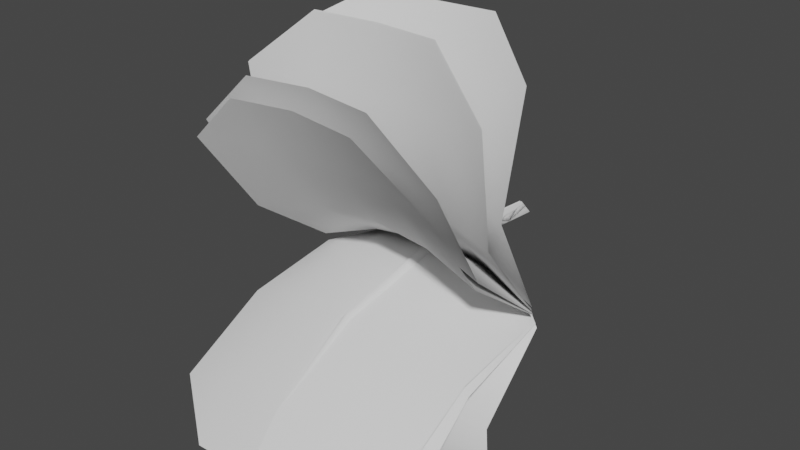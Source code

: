 # Source: FE_flatleaf_01_01-01.blend  (saved by Blender 3.0.42; exported with 4.5.12 LTS)
import bpy
from mathutils import Matrix  # noqa: F401  (used for matrix-valued properties, if any)

bpy.ops.wm.read_factory_settings(use_empty=True)
scene = bpy.context.scene
scene.name = 'Scene'

# ---- collections
col_collection_1 = bpy.data.collections.new('Collection 1'); scene.collection.children.link(col_collection_1)

# ---- materials (node trees are filled in below, after node groups)
mat_material_001 = bpy.data.materials.new('Material.001')
mat_material_001.use_transparent_shadow = False

# ---- material node trees
mat_material_001.use_nodes = True; mat_material_001.node_tree.nodes.clear()
_N = mat_material_001.node_tree.nodes; _L = mat_material_001.node_tree.links
n0 = _N.new('ShaderNodeBsdfPrincipled'); n0.name = 'Principled BSDF'; n0.location = (10, 300)
n0.distribution = 'GGX'
n0.subsurface_method = 'RANDOM_WALK_SKIN'
n0.inputs[3].default_value = 1.45
n0.inputs[27].default_value = (0.0, 0.0, 0.0, 1.0)
n0.inputs[28].default_value = 1.0
n1 = _N.new('ShaderNodeOutputMaterial'); n1.name = 'Material Output'; n1.location = (300, 300)
_L.new(n0.outputs[0], n1.inputs[0])
n1.is_active_output = True

# ---- world
world_world = bpy.data.worlds.new('World'); scene.world = world_world
world_world.use_nodes = True; world_world.node_tree.nodes.clear()
_N = world_world.node_tree.nodes; _L = world_world.node_tree.links
n0 = _N.new('ShaderNodeOutputWorld'); n0.name = 'World Output'; n0.location = (300, 300)
n1 = _N.new('ShaderNodeBackground'); n1.name = 'Background'; n1.location = (10, 300)
n1.inputs[0].default_value = (0.05088, 0.05088, 0.05088, 1.0)
_L.new(n1.outputs[0], n0.inputs[0])
n0.is_active_output = True
world_world.color = (0.05088, 0.05088, 0.05088)
world_world.use_sun_shadow = False
world_world.sun_shadow_jitter_overblur = 0.0

# ---- meshes
me_fe_starter3_sp1_gmdl_001 = bpy.data.meshes.new('FE_starter3_Sp1.gmdl.001')
me_fe_starter3_sp1_gmdl_001.from_pydata([(-0.4018, -0.6086, 0.05134), (-0.4016, -0.9455, -0.02554), (-0.7926, -0.8898, -0.1295), (-0.04961, -0.5982, 0.06332), (0.007854, -0.9465, -0.02361), (1.044e-05, -0.5907, 0.01732), (0.04477, -0.5981, 0.06329), (0.4203, -0.6108, 0.05441), (0.4205, -0.9448, -0.02615), (0.8113, -0.8925, -0.1231), (-0.4012, -1.436, -0.5395), (-0.7923, -1.351, -0.5756), (0.006801, -1.433, -0.5424), (0.4209, -1.435, -0.54), (0.8116, -1.357, -0.5731), (-0.4017, -1.389, -1.22), (-0.7927, -1.298, -1.2), (0.002969, -1.398, -1.226), (0.4204, -1.388, -1.22), (0.8112, -1.305, -1.201), (-0.4019, -1.154, -1.482), (0.0005112, -1.153, -1.477), (0.4202, -1.154, -1.483), (-0.4019, -1.154, -1.482), (-0.4017, -1.4, -1.223), (-0.7927, -1.298, -1.2), (0.0005112, -1.153, -1.477), (0.002983, -1.414, -1.23), (0.0005112, -1.153, -1.477), (0.4202, -1.154, -1.483), (0.4204, -1.399, -1.223), (0.002983, -1.414, -1.23), (0.8112, -1.305, -1.201), (-0.4012, -1.447, -0.5352), (-0.7923, -1.351, -0.5756), (-0.02657, -1.451, -0.5349), (0.002983, -1.414, -1.23), (0.0008237, -1.48, -0.5226), (-0.02657, -1.451, -0.5349), (0.02651, -1.451, -0.5349), (0.4209, -1.446, -0.5358), (0.02651, -1.451, -0.5349), (0.8116, -1.357, -0.5731), (-0.4016, -0.9509, -0.01537), (-0.7926, -0.8898, -0.1295), (-0.04177, -0.9572, -0.003588), (0.0004518, -0.9781, 0.03391), (-0.04177, -0.9572, -0.003588), (0.03639, -0.9572, -0.003654), (0.4205, -0.9501, -0.01641), (0.03639, -0.9572, -0.003654), (0.8113, -0.8925, -0.1231), (-0.4018, -0.6086, 0.05134), (-0.04961, -0.5982, 0.06332), (5e-05, -0.6054, 0.1093), (-0.04961, -0.5982, 0.06332), (0.04477, -0.5981, 0.06329), (0.4203, -0.6108, 0.05441), (0.04477, -0.5981, 0.06329), (-0.0005257, -0.1688, 0.08443), (-0.05712, -0.1629, 0.03734), (-0.0005399, -0.1688, -0.009821), (0.0543, -0.172, 0.03731), (0.0002896, -0.1127, 0.07666), (-0.07305, -0.1068, 0.02039), (0.0002726, -0.1127, -0.03596), (0.06879, -0.1159, 0.02035), (0.0002896, -0.1127, 0.07666), (0.0002726, -0.1127, -0.03596), (0.0001684, 0.1275, 0.05465), (-0.0737, 0.1272, -0.001613), (0.0001514, 0.1275, -0.05796), (0.0692, 0.1274, -0.00165), (0.0001684, 0.1275, 0.05465), (0.0001514, 0.1275, -0.05796)], [], [(0, 1, 2), (1, 0, 4), (0, 3, 4), (3, 5, 4), (5, 6, 4), (8, 4, 7), (6, 7, 4), (7, 9, 8), (10, 11, 1), (1, 11, 2), (4, 12, 1), (12, 10, 1), (8, 13, 4), (13, 12, 4), (9, 14, 8), (14, 13, 8), (10, 15, 11), (15, 16, 11), (17, 15, 12), (12, 15, 10), (18, 17, 13), (13, 17, 12), (19, 18, 14), (14, 18, 13), (16, 15, 20), (17, 21, 15), (15, 21, 20), (17, 18, 21), (18, 22, 21), (18, 19, 22), (23, 24, 25), (27, 24, 26), (23, 26, 24), (29, 30, 28), (28, 30, 31), (29, 32, 30), (33, 34, 24), (24, 34, 25), (27, 35, 24), (35, 33, 24), (36, 37, 38), (36, 39, 37), (30, 40, 31), (40, 41, 31), (40, 30, 42), (42, 30, 32), (33, 43, 34), (43, 44, 34), (35, 45, 33), (45, 43, 33), (46, 47, 37), (37, 47, 38), (39, 48, 37), (48, 46, 37), (49, 50, 40), (40, 50, 41), (51, 49, 42), (49, 40, 42), (44, 43, 52), (45, 53, 43), (43, 53, 52), (54, 55, 46), (47, 46, 55), (54, 46, 56), (46, 48, 56), (50, 49, 58), (49, 57, 58), (49, 51, 57), (60, 55, 59), (55, 54, 59), (60, 61, 3), (5, 3, 61), (54, 56, 59), (56, 62, 59), (5, 61, 6), (6, 61, 62), (64, 60, 63), (60, 59, 63), (64, 65, 60), (61, 60, 65), (66, 67, 62), (59, 62, 67), (66, 62, 68), (62, 61, 68), (63, 69, 64), (64, 69, 70), (71, 65, 70), (65, 64, 70), (72, 73, 66), (67, 66, 73), (66, 68, 72), (68, 74, 72)])
me_fe_starter3_sp1_gmdl_001.polygons.foreach_set('use_smooth', [True] * 92)
_uv = me_fe_starter3_sp1_gmdl_001.uv_layers.new(name='UVMap')
_uv.uv.foreach_set('vector', [0.3222, 0.1508, 0.3222, 0.2915, 0.1573, 0.2915, 0.3222, 0.2915, 0.3222, 0.1508, 0.495, 0.2915, 0.3222, 0.1508, 0.4709, 0.1509, 0.495, 0.2915, 0.4709, 0.1509, 0.4918, 0.1508, 0.495, 0.2915, 0.4918, 0.1508, 0.5107, 0.1508, 0.495, 0.2915, 0.6692, 0.2915, 0.495, 0.2915, 0.6692, 0.1508, 0.5107, 0.1508, 0.6692, 0.1508, 0.495, 0.2915, 0.6692, 0.1508, 0.8342, 0.2915, 0.6692, 0.2915, 0.3222, 0.5728, 0.1573, 0.5728, 0.3222, 0.2915, 0.3222, 0.2915, 0.1573, 0.5728, 0.1573, 0.2915, 0.495, 0.2915, 0.4944, 0.5728, 0.3222, 0.2915, 0.4944, 0.5728, 0.3222, 0.5728, 0.3222, 0.2915, 0.6692, 0.2915, 0.6692, 0.5728, 0.495, 0.2915, 0.6692, 0.5728, 0.4944, 0.5728, 0.495, 0.2915, 0.8342, 0.2915, 0.8342, 0.5728, 0.6692, 0.2915, 0.8342, 0.5728, 0.6692, 0.5728, 0.6692, 0.2915, 0.3222, 0.5728, 0.3222, 0.8542, 0.1573, 0.5728, 0.3222, 0.8542, 0.1573, 0.8542, 0.1573, 0.5728, 0.493, 0.8541, 0.3222, 0.8542, 0.4944, 0.5728, 0.4944, 0.5728, 0.3222, 0.8542, 0.3222, 0.5728, 0.6692, 0.8542, 0.493, 0.8541, 0.6692, 0.5728, 0.6692, 0.5728, 0.493, 0.8541, 0.4944, 0.5728, 0.8342, 0.8542, 0.6692, 0.8542, 0.8342, 0.5728, 0.8342, 0.5728, 0.6692, 0.8542, 0.6692, 0.5728, 0.1573, 0.8542, 0.3222, 0.8542, 0.3222, 0.9948, 0.493, 0.8541, 0.492, 0.9948, 0.3222, 0.8542, 0.3222, 0.8542, 0.492, 0.9948, 0.3222, 0.9948, 0.493, 0.8541, 0.6692, 0.8542, 0.492, 0.9948, 0.6692, 0.8542, 0.6692, 0.9948, 0.492, 0.9948, 0.6692, 0.8542, 0.8342, 0.8542, 0.6692, 0.9948, 0.3222, 0.9948, 0.3222, 0.8542, 0.1573, 0.8542, 0.493, 0.854, 0.3222, 0.8542, 0.492, 0.9948, 0.3222, 0.9948, 0.492, 0.9948, 0.3222, 0.8542, 0.6692, 0.9948, 0.6692, 0.8542, 0.492, 0.9948, 0.492, 0.9948, 0.6692, 0.8542, 0.493, 0.854, 0.6692, 0.9948, 0.8342, 0.8542, 0.6692, 0.8542, 0.3222, 0.5728, 0.1573, 0.5728, 0.3222, 0.8542, 0.3222, 0.8542, 0.1573, 0.5728, 0.1573, 0.8542, 0.493, 0.854, 0.4803, 0.5728, 0.3222, 0.8542, 0.4803, 0.5728, 0.3222, 0.5728, 0.3222, 0.8542, 0.493, 0.854, 0.4918, 0.5728, 0.4803, 0.5728, 0.493, 0.854, 0.5027, 0.5728, 0.4918, 0.5728, 0.6692, 0.8542, 0.6692, 0.5728, 0.493, 0.854, 0.6692, 0.5728, 0.5027, 0.5728, 0.493, 0.854, 0.6692, 0.5728, 0.6692, 0.8542, 0.8342, 0.5728, 0.8342, 0.5728, 0.6692, 0.8542, 0.8342, 0.8542, 0.3222, 0.5728, 0.3222, 0.2915, 0.1573, 0.5728, 0.3222, 0.2915, 0.1573, 0.2915, 0.1573, 0.5728, 0.4803, 0.5728, 0.474, 0.2915, 0.3222, 0.5728, 0.474, 0.2915, 0.3222, 0.2915, 0.3222, 0.5728, 0.4918, 0.2919, 0.474, 0.2915, 0.4918, 0.5728, 0.4918, 0.5728, 0.474, 0.2915, 0.4803, 0.5728, 0.5027, 0.5728, 0.507, 0.2915, 0.4918, 0.5728, 0.507, 0.2915, 0.4918, 0.2919, 0.4918, 0.5728, 0.6692, 0.2915, 0.507, 0.2915, 0.6692, 0.5728, 0.6692, 0.5728, 0.507, 0.2915, 0.5027, 0.5728, 0.8342, 0.2915, 0.6692, 0.2915, 0.8342, 0.5728, 0.6692, 0.2915, 0.6692, 0.5728, 0.8342, 0.5728, 0.1573, 0.2915, 0.3222, 0.2915, 0.3222, 0.1508, 0.474, 0.2915, 0.4709, 0.1509, 0.3222, 0.2915, 0.3222, 0.2915, 0.4709, 0.1509, 0.3222, 0.1508, 0.4918, 0.1508, 0.4709, 0.1509, 0.4918, 0.2919, 0.474, 0.2915, 0.4918, 0.2919, 0.4709, 0.1509, 0.4918, 0.1508, 0.4918, 0.2919, 0.5107, 0.1508, 0.4918, 0.2919, 0.507, 0.2915, 0.5107, 0.1508, 0.507, 0.2915, 0.6692, 0.2915, 0.5107, 0.1508, 0.6692, 0.2915, 0.6692, 0.1508, 0.5107, 0.1508, 0.6692, 0.2915, 0.8342, 0.2915, 0.6692, 0.1508, 0.4677, 0.1077, 0.4709, 0.1509, 0.4916, 0.1076, 0.4709, 0.1509, 0.4918, 0.1508, 0.4916, 0.1076, 0.4677, 0.1077, 0.4916, 0.1076, 0.4709, 0.1509, 0.4918, 0.1508, 0.4709, 0.1509, 0.4916, 0.1076, 0.4918, 0.1508, 0.5107, 0.1508, 0.4916, 0.1076, 0.5107, 0.1508, 0.5147, 0.1076, 0.4916, 0.1076, 0.4918, 0.1508, 0.4916, 0.1076, 0.5107, 0.1508, 0.5107, 0.1508, 0.4916, 0.1076, 0.5147, 0.1076, 0.4659, 0.06075, 0.4677, 0.1077, 0.4918, 0.06062, 0.4677, 0.1077, 0.4916, 0.1076, 0.4918, 0.06062, 0.4659, 0.06075, 0.4918, 0.06062, 0.4677, 0.1077, 0.4916, 0.1076, 0.4677, 0.1077, 0.4918, 0.06062, 0.5134, 0.06068, 0.4918, 0.06062, 0.5147, 0.1076, 0.4916, 0.1076, 0.5147, 0.1076, 0.4918, 0.06062, 0.5134, 0.06068, 0.5147, 0.1076, 0.4918, 0.06062, 0.5147, 0.1076, 0.4916, 0.1076, 0.4918, 0.06062, 0.4918, 0.06062, 0.4917, 0.01544, 0.4659, 0.06075, 0.4659, 0.06075, 0.4917, 0.01544, 0.4656, 0.01557, 0.4917, 0.01544, 0.4918, 0.06062, 0.4656, 0.01557, 0.4918, 0.06062, 0.4659, 0.06075, 0.4656, 0.01557, 0.5135, 0.01551, 0.4917, 0.01544, 0.5134, 0.06068, 0.4918, 0.06062, 0.5134, 0.06068, 0.4917, 0.01544, 0.5134, 0.06068, 0.4918, 0.06062, 0.5135, 0.01551, 0.4918, 0.06062, 0.4917, 0.01544, 0.5135, 0.01551])
me_fe_starter3_sp1_gmdl_001.materials.append(mat_material_001)
me_fe_starter3_sp1_gmdl_001.use_remesh_fix_poles = True
me_fe_starter3_sp1_gmdl_001.use_remesh_preserve_attributes = False
me_fe_starter3_sp1_gmdl_001.update()
me_0x0775854b_gmdl = bpy.data.meshes.new('0x0775854B.gmdl')
me_0x0775854b_gmdl.from_pydata([(-0.4137, -0.5905, 0.03932), (-0.4134, -0.9282, 0.04782), (-0.8045, -0.9127, -0.08888), (-0.06152, -0.5902, 0.06546), (-0.004017, -0.9306, 0.07002), (-0.01188, -0.5884, 0.01836), (0.03286, -0.59, 0.06544), (0.4084, -0.5903, 0.04033), (0.4087, -0.9277, 0.04787), (0.7995, -0.9127, -0.07952), (-0.4129, -1.594, -0.07335), (-0.804, -1.563, -0.1792), (-0.004881, -1.599, -0.05845), (0.4092, -1.594, -0.07341), (0.8, -1.565, -0.1704), (-0.4128, -2.186, -0.3986), (-0.8038, -2.142, -0.4921), (-0.00813, -2.194, -0.3795), (0.4093, -2.185, -0.3987), (0.8001, -2.145, -0.4839), (-0.4126, -2.427, -0.6549), (-0.01019, -2.434, -0.6379), (0.4095, -2.427, -0.6549), (-0.4126, -2.427, -0.6549), (-0.4128, -2.191, -0.3877), (-0.8038, -2.142, -0.4921), (-0.01019, -2.434, -0.6379), (-0.008119, -2.202, -0.3644), (-0.01019, -2.434, -0.6379), (0.4095, -2.427, -0.6549), (0.4093, -2.19, -0.3882), (-0.008119, -2.202, -0.3644), (0.8001, -2.145, -0.4839), (-0.4129, -1.598, -0.0618), (-0.804, -1.563, -0.1792), (-0.03826, -1.605, -0.03955), (-0.008119, -2.202, -0.3644), (-0.01088, -1.614, -0.009956), (-0.03826, -1.605, -0.03955), (0.01482, -1.605, -0.03957), (0.4092, -1.597, -0.06232), (0.01482, -1.605, -0.03957), (0.8, -1.565, -0.1704), (-0.4134, -0.9296, 0.05973), (-0.8045, -0.9127, -0.08888), (-0.05365, -0.9331, 0.09285), (-0.01144, -0.9386, 0.1345), (-0.05365, -0.9331, 0.09285), (0.02451, -0.933, 0.09284), (0.4087, -0.929, 0.05932), (0.02451, -0.933, 0.09284), (0.7995, -0.9127, -0.07952), (-0.4137, -0.5905, 0.03932), (-0.06152, -0.5902, 0.06546), (-0.01187, -0.5915, 0.1125), (-0.06152, -0.5902, 0.06546), (0.03286, -0.59, 0.06544), (0.4084, -0.5903, 0.04033), (0.03286, -0.59, 0.06544), (-0.01242, -0.1688, 0.08443), (-0.06902, -0.1629, 0.03733), (-0.01243, -0.1688, -0.009821), (0.04241, -0.172, 0.03732), (-0.01161, -0.1127, 0.07665), (-0.08494, -0.1068, 0.02038), (-0.01161, -0.1127, -0.03596), (0.0569, -0.1159, 0.02036), (-0.01161, -0.1127, 0.07665), (-0.01161, -0.1127, -0.03596), (-0.01173, 0.1275, 0.05465), (-0.08559, 0.1272, -0.001621), (-0.01173, 0.1275, -0.05796), (0.05731, 0.1274, -0.001643), (-0.01173, 0.1275, 0.05465), (-0.01173, 0.1275, -0.05796)], [], [(0, 1, 2), (1, 0, 4), (0, 3, 4), (3, 5, 4), (5, 6, 4), (8, 4, 7), (6, 7, 4), (7, 9, 8), (10, 11, 1), (1, 11, 2), (4, 12, 1), (12, 10, 1), (8, 13, 4), (13, 12, 4), (9, 14, 8), (14, 13, 8), (10, 15, 11), (15, 16, 11), (17, 15, 12), (12, 15, 10), (18, 17, 13), (13, 17, 12), (19, 18, 14), (14, 18, 13), (16, 15, 20), (17, 21, 15), (15, 21, 20), (17, 18, 21), (18, 22, 21), (18, 19, 22), (23, 24, 25), (27, 24, 26), (23, 26, 24), (29, 30, 28), (28, 30, 31), (29, 32, 30), (33, 34, 24), (24, 34, 25), (27, 35, 24), (35, 33, 24), (36, 37, 38), (36, 39, 37), (30, 40, 31), (40, 41, 31), (40, 30, 42), (42, 30, 32), (33, 43, 34), (43, 44, 34), (35, 45, 33), (45, 43, 33), (46, 47, 37), (37, 47, 38), (39, 48, 37), (48, 46, 37), (49, 50, 40), (40, 50, 41), (51, 49, 42), (49, 40, 42), (44, 43, 52), (45, 53, 43), (43, 53, 52), (54, 55, 46), (47, 46, 55), (54, 46, 56), (46, 48, 56), (50, 49, 58), (49, 57, 58), (49, 51, 57), (60, 55, 59), (55, 54, 59), (60, 61, 3), (5, 3, 61), (54, 56, 59), (56, 62, 59), (5, 61, 6), (6, 61, 62), (64, 60, 63), (60, 59, 63), (64, 65, 60), (61, 60, 65), (66, 67, 62), (59, 62, 67), (66, 62, 68), (62, 61, 68), (63, 69, 64), (64, 69, 70), (71, 65, 70), (65, 64, 70), (72, 73, 66), (67, 66, 73), (66, 68, 72), (68, 74, 72)])
me_0x0775854b_gmdl.polygons.foreach_set('use_smooth', [True] * 92)
_uv = me_0x0775854b_gmdl.uv_layers.new(name='UVMap')
_uv.uv.foreach_set('vector', [0.2779, -0.1692, 0.2779, -0.1414, 0.2452, -0.1414, 0.2779, -0.1414, 0.2779, -0.1692, 0.3121, -0.1414, 0.2779, -0.1692, 0.3073, -0.1692, 0.3121, -0.1414, 0.3073, -0.1692, 0.3114, -0.1692, 0.3121, -0.1414, 0.3114, -0.1692, 0.3152, -0.1692, 0.3121, -0.1414, 0.3465, -0.1414, 0.3121, -0.1414, 0.3465, -0.1692, 0.3152, -0.1692, 0.3465, -0.1692, 0.3121, -0.1414, 0.3465, -0.1692, 0.3792, -0.1414, 0.3465, -0.1414, 0.2779, -0.0857, 0.2452, -0.0857, 0.2779, -0.1414, 0.2779, -0.1414, 0.2452, -0.0857, 0.2452, -0.1414, 0.3121, -0.1414, 0.3119, -0.0857, 0.2779, -0.1414, 0.3119, -0.0857, 0.2779, -0.0857, 0.2779, -0.1414, 0.3465, -0.1414, 0.3465, -0.0857, 0.3121, -0.1414, 0.3465, -0.0857, 0.3119, -0.0857, 0.3121, -0.1414, 0.3792, -0.1414, 0.3792, -0.0857, 0.3465, -0.1414, 0.3792, -0.0857, 0.3465, -0.0857, 0.3465, -0.1414, 0.2779, -0.0857, 0.2779, -0.03003, 0.2452, -0.0857, 0.2779, -0.03003, 0.2452, -0.03003, 0.2452, -0.0857, 0.3117, -0.03004, 0.2779, -0.03003, 0.3119, -0.0857, 0.3119, -0.0857, 0.2779, -0.03003, 0.2779, -0.0857, 0.3465, -0.03003, 0.3117, -0.03004, 0.3465, -0.0857, 0.3465, -0.0857, 0.3117, -0.03004, 0.3119, -0.0857, 0.3792, -0.03003, 0.3465, -0.03003, 0.3792, -0.0857, 0.3792, -0.0857, 0.3465, -0.03003, 0.3465, -0.0857, 0.2452, -0.03003, 0.2779, -0.03003, 0.2779, -0.00219, 0.3117, -0.03004, 0.3115, -0.002203, 0.2779, -0.03003, 0.2779, -0.03003, 0.3115, -0.002203, 0.2779, -0.00219, 0.3117, -0.03004, 0.3465, -0.03003, 0.3115, -0.002203, 0.3465, -0.03003, 0.3465, -0.00219, 0.3115, -0.002203, 0.3465, -0.03003, 0.3792, -0.03003, 0.3465, -0.00219, 0.2779, -0.00219, 0.2779, -0.03003, 0.2452, -0.03003, 0.3117, -0.03005, 0.2779, -0.03003, 0.3115, -0.002203, 0.2779, -0.00219, 0.3115, -0.002203, 0.2779, -0.03003, 0.3465, -0.00219, 0.3465, -0.03003, 0.3115, -0.002203, 0.3115, -0.002203, 0.3465, -0.03003, 0.3117, -0.03005, 0.3465, -0.00219, 0.3792, -0.03003, 0.3465, -0.03003, 0.2779, -0.0857, 0.2452, -0.0857, 0.2779, -0.03003, 0.2779, -0.03003, 0.2452, -0.0857, 0.2452, -0.03003, 0.3117, -0.03005, 0.3091, -0.0857, 0.2779, -0.03003, 0.3091, -0.0857, 0.2779, -0.0857, 0.2779, -0.03003, 0.3117, -0.03005, 0.3114, -0.0857, 0.3091, -0.0857, 0.3117, -0.03005, 0.3136, -0.0857, 0.3114, -0.0857, 0.3465, -0.03003, 0.3465, -0.0857, 0.3117, -0.03005, 0.3465, -0.0857, 0.3136, -0.0857, 0.3117, -0.03005, 0.3465, -0.0857, 0.3465, -0.03003, 0.3792, -0.0857, 0.3792, -0.0857, 0.3465, -0.03003, 0.3792, -0.03003, 0.2779, -0.0857, 0.2779, -0.1414, 0.2452, -0.0857, 0.2779, -0.1414, 0.2452, -0.1414, 0.2452, -0.0857, 0.3091, -0.0857, 0.3079, -0.1414, 0.2779, -0.0857, 0.3079, -0.1414, 0.2779, -0.1414, 0.2779, -0.0857, 0.3114, -0.1413, 0.3079, -0.1414, 0.3114, -0.0857, 0.3114, -0.0857, 0.3079, -0.1414, 0.3091, -0.0857, 0.3136, -0.0857, 0.3144, -0.1414, 0.3114, -0.0857, 0.3144, -0.1414, 0.3114, -0.1413, 0.3114, -0.0857, 0.3465, -0.1414, 0.3144, -0.1414, 0.3465, -0.0857, 0.3465, -0.0857, 0.3144, -0.1414, 0.3136, -0.0857, 0.3792, -0.1414, 0.3465, -0.1414, 0.3792, -0.0857, 0.3465, -0.1414, 0.3465, -0.0857, 0.3792, -0.0857, 0.2452, -0.1414, 0.2779, -0.1414, 0.2779, -0.1692, 0.3079, -0.1414, 0.3073, -0.1692, 0.2779, -0.1414, 0.2779, -0.1414, 0.3073, -0.1692, 0.2779, -0.1692, 0.3114, -0.1692, 0.3073, -0.1692, 0.3114, -0.1413, 0.3079, -0.1414, 0.3114, -0.1413, 0.3073, -0.1692, 0.3114, -0.1692, 0.3114, -0.1413, 0.3152, -0.1692, 0.3114, -0.1413, 0.3144, -0.1414, 0.3152, -0.1692, 0.3144, -0.1414, 0.3465, -0.1414, 0.3152, -0.1692, 0.3465, -0.1414, 0.3465, -0.1692, 0.3152, -0.1692, 0.3465, -0.1414, 0.3792, -0.1414, 0.3465, -0.1692, 0.3067, -0.1777, 0.3073, -0.1692, 0.3114, -0.1778, 0.3073, -0.1692, 0.3114, -0.1692, 0.3114, -0.1778, 0.3067, -0.1777, 0.3114, -0.1778, 0.3073, -0.1692, 0.3114, -0.1692, 0.3073, -0.1692, 0.3114, -0.1778, 0.3114, -0.1692, 0.3152, -0.1692, 0.3114, -0.1778, 0.3152, -0.1692, 0.316, -0.1777, 0.3114, -0.1778, 0.3114, -0.1692, 0.3114, -0.1778, 0.3152, -0.1692, 0.3152, -0.1692, 0.3114, -0.1778, 0.316, -0.1777, 0.3063, -0.187, 0.3067, -0.1777, 0.3114, -0.1871, 0.3067, -0.1777, 0.3114, -0.1778, 0.3114, -0.1871, 0.3063, -0.187, 0.3114, -0.1871, 0.3067, -0.1777, 0.3114, -0.1778, 0.3067, -0.1777, 0.3114, -0.1871, 0.3157, -0.187, 0.3114, -0.1871, 0.316, -0.1777, 0.3114, -0.1778, 0.316, -0.1777, 0.3114, -0.1871, 0.3157, -0.187, 0.316, -0.1777, 0.3114, -0.1871, 0.316, -0.1777, 0.3114, -0.1778, 0.3114, -0.1871, 0.3114, -0.1871, 0.3114, -0.196, 0.3063, -0.187, 0.3063, -0.187, 0.3114, -0.196, 0.3063, -0.196, 0.3114, -0.196, 0.3114, -0.1871, 0.3063, -0.196, 0.3114, -0.1871, 0.3063, -0.187, 0.3063, -0.196, 0.3157, -0.196, 0.3114, -0.196, 0.3157, -0.187, 0.3114, -0.1871, 0.3157, -0.187, 0.3114, -0.196, 0.3157, -0.187, 0.3114, -0.1871, 0.3157, -0.196, 0.3114, -0.1871, 0.3114, -0.196, 0.3157, -0.196])
me_0x0775854b_gmdl.use_remesh_fix_poles = True
me_0x0775854b_gmdl.use_remesh_preserve_attributes = False
me_0x0775854b_gmdl.update()
me_fe_rivers2_sp_gmdl_002 = bpy.data.meshes.new('FE_rivers2_Sp.gmdl.002')
me_fe_rivers2_sp_gmdl_002.from_pydata([(-0.4018, -0.5981, 0.009559), (-0.4016, -0.8782, 0.1614), (-0.7925, -0.9678, 0.03979), (-0.04965, -0.574, 0.06359), (0.007803, -0.8388, 0.2144), (-2.319e-06, -0.5835, 0.01859), (0.04472, -0.5737, 0.06354), (0.4203, -0.6002, 0.005814), (0.4205, -0.8769, 0.1626), (0.8114, -0.9602, 0.04845), (-0.4014, -1.192, 0.7173), (-0.7924, -1.316, 0.7025), (0.006566, -1.132, 0.7237), (0.4207, -1.19, 0.7177), (0.8115, -1.305, 0.7043), (-0.4018, -1.057, 1.36), (-0.7927, -1.149, 1.42), (0.002893, -1.02, 1.341), (0.4203, -1.056, 1.36), (0.8112, -1.139, 1.416), (-0.4017, -0.8713, 1.663), (0.0007006, -0.8212, 1.635), (0.4204, -0.8725, 1.663), (-0.4017, -0.8713, 1.663), (-0.4018, -1.047, 1.353), (-0.7927, -1.149, 1.42), (0.0007006, -0.8212, 1.635), (0.002892, -1.008, 1.33), (0.0007006, -0.8212, 1.635), (0.4204, -0.8725, 1.663), (0.4203, -1.047, 1.353), (0.002892, -1.008, 1.33), (0.8112, -1.139, 1.416), (-0.4014, -1.181, 0.7187), (-0.7924, -1.316, 0.7025), (-0.02683, -1.113, 0.7261), (0.002892, -1.008, 1.33), (0.0005213, -1.087, 0.7295), (-0.02683, -1.113, 0.7261), (0.02625, -1.113, 0.7261), (0.4207, -1.18, 0.719), (0.02625, -1.113, 0.7261), (0.8115, -1.305, 0.7043), (-0.4016, -0.8717, 0.1705), (-0.7925, -0.9678, 0.03979), (-0.04184, -0.8255, 0.2325), (0.0003427, -0.8044, 0.2629), (-0.04184, -0.8255, 0.2325), (0.03632, -0.8253, 0.2324), (0.4205, -0.8705, 0.1713), (0.03632, -0.8253, 0.2324), (0.8114, -0.9602, 0.04845), (-0.4018, -0.5981, 0.009559), (-0.04965, -0.574, 0.06359), (-2.227e-05, -0.5639, 0.1085), (-0.04965, -0.574, 0.06359), (0.04472, -0.5737, 0.06354), (0.4203, -0.6002, 0.005814), (0.04472, -0.5737, 0.06354), (-0.0005383, -0.1688, 0.08443), (-0.05713, -0.1629, 0.03733), (-0.0005388, -0.1688, -0.009821), (0.05429, -0.172, 0.03732), (0.0002782, -0.1127, 0.07666), (-0.07305, -0.1068, 0.02038), (0.0002777, -0.1127, -0.03596), (0.06879, -0.1159, 0.02036), (0.0002782, -0.1127, 0.07666), (0.0002777, -0.1127, -0.03596), (0.0001604, 0.1275, 0.05465), (-0.0737, 0.1272, -0.001623), (0.0001599, 0.1275, -0.05796), (0.0692, 0.1274, -0.001639), (0.0001604, 0.1275, 0.05465), (0.0001599, 0.1275, -0.05796)], [], [(0, 1, 2), (1, 0, 4), (0, 3, 4), (3, 5, 4), (5, 6, 4), (8, 4, 7), (6, 7, 4), (7, 9, 8), (10, 11, 1), (1, 11, 2), (4, 12, 1), (12, 10, 1), (8, 13, 4), (13, 12, 4), (9, 14, 8), (14, 13, 8), (10, 15, 11), (15, 16, 11), (17, 15, 12), (12, 15, 10), (18, 17, 13), (13, 17, 12), (19, 18, 14), (14, 18, 13), (16, 15, 20), (17, 21, 15), (15, 21, 20), (17, 18, 21), (18, 22, 21), (18, 19, 22), (23, 24, 25), (27, 24, 26), (23, 26, 24), (29, 30, 28), (28, 30, 31), (29, 32, 30), (33, 34, 24), (24, 34, 25), (27, 35, 24), (35, 33, 24), (36, 37, 38), (36, 39, 37), (30, 40, 31), (40, 41, 31), (40, 30, 42), (42, 30, 32), (33, 43, 34), (43, 44, 34), (35, 45, 33), (45, 43, 33), (46, 47, 37), (37, 47, 38), (39, 48, 37), (48, 46, 37), (49, 50, 40), (40, 50, 41), (51, 49, 42), (49, 40, 42), (44, 43, 52), (45, 53, 43), (43, 53, 52), (54, 55, 46), (47, 46, 55), (54, 46, 56), (46, 48, 56), (50, 49, 58), (49, 57, 58), (49, 51, 57), (60, 55, 59), (55, 54, 59), (60, 61, 3), (5, 3, 61), (54, 56, 59), (56, 62, 59), (5, 61, 6), (6, 61, 62), (64, 60, 63), (60, 59, 63), (64, 65, 60), (61, 60, 65), (66, 67, 62), (59, 62, 67), (66, 62, 68), (62, 61, 68), (63, 69, 64), (64, 69, 70), (71, 65, 70), (65, 64, 70), (72, 73, 66), (67, 66, 73), (66, 68, 72), (68, 74, 72)])
me_fe_rivers2_sp_gmdl_002.polygons.foreach_set('use_smooth', [True] * 92)
_uv = me_fe_rivers2_sp_gmdl_002.uv_layers.new(name='UVMap')
_uv.uv.foreach_set('vector', [0.1761, -0.9242, 0.1761, -0.9014, 0.1493, -0.9014, 0.1761, -0.9014, 0.1761, -0.9242, 0.2042, -0.9014, 0.1761, -0.9242, 0.2002, -0.9242, 0.2042, -0.9014, 0.2002, -0.9242, 0.2037, -0.9242, 0.2042, -0.9014, 0.2037, -0.9242, 0.2067, -0.9242, 0.2042, -0.9014, 0.2325, -0.9014, 0.2042, -0.9014, 0.2325, -0.9242, 0.2067, -0.9242, 0.2325, -0.9242, 0.2042, -0.9014, 0.2325, -0.9242, 0.2593, -0.9014, 0.2325, -0.9014, 0.1761, -0.8557, 0.1493, -0.8557, 0.1761, -0.9014, 0.1761, -0.9014, 0.1493, -0.8557, 0.1493, -0.9014, 0.2042, -0.9014, 0.2041, -0.8557, 0.1761, -0.9014, 0.2041, -0.8557, 0.1761, -0.8557, 0.1761, -0.9014, 0.2325, -0.9014, 0.2325, -0.8557, 0.2042, -0.9014, 0.2325, -0.8557, 0.2041, -0.8557, 0.2042, -0.9014, 0.2593, -0.9014, 0.2593, -0.8557, 0.2325, -0.9014, 0.2593, -0.8557, 0.2325, -0.8557, 0.2325, -0.9014, 0.1761, -0.8557, 0.1761, -0.81, 0.1493, -0.8557, 0.1761, -0.81, 0.1493, -0.81, 0.1493, -0.8557, 0.2038, -0.81, 0.1761, -0.81, 0.2041, -0.8557, 0.2041, -0.8557, 0.1761, -0.81, 0.1761, -0.8557, 0.2325, -0.81, 0.2038, -0.81, 0.2325, -0.8557, 0.2325, -0.8557, 0.2038, -0.81, 0.2041, -0.8557, 0.2593, -0.81, 0.2325, -0.81, 0.2593, -0.8557, 0.2593, -0.8557, 0.2325, -0.81, 0.2325, -0.8557, 0.1493, -0.81, 0.1761, -0.81, 0.1761, -0.7871, 0.2038, -0.81, 0.2037, -0.7871, 0.1761, -0.81, 0.1761, -0.81, 0.2037, -0.7871, 0.1761, -0.7871, 0.2038, -0.81, 0.2325, -0.81, 0.2037, -0.7871, 0.2325, -0.81, 0.2325, -0.7871, 0.2037, -0.7871, 0.2325, -0.81, 0.2593, -0.81, 0.2325, -0.7871, 0.1761, -0.7871, 0.1761, -0.81, 0.1493, -0.81, 0.2038, -0.81, 0.1761, -0.81, 0.2037, -0.7871, 0.1761, -0.7871, 0.2037, -0.7871, 0.1761, -0.81, 0.2325, -0.7871, 0.2325, -0.81, 0.2037, -0.7871, 0.2037, -0.7871, 0.2325, -0.81, 0.2038, -0.81, 0.2325, -0.7871, 0.2593, -0.81, 0.2325, -0.81, 0.1761, -0.8557, 0.1493, -0.8557, 0.1761, -0.81, 0.1761, -0.81, 0.1493, -0.8557, 0.1493, -0.81, 0.2038, -0.81, 0.2018, -0.8557, 0.1761, -0.81, 0.2018, -0.8557, 0.1761, -0.8557, 0.1761, -0.81, 0.2038, -0.81, 0.2037, -0.8557, 0.2018, -0.8557, 0.2038, -0.81, 0.2054, -0.8557, 0.2037, -0.8557, 0.2325, -0.81, 0.2325, -0.8557, 0.2038, -0.81, 0.2325, -0.8557, 0.2054, -0.8557, 0.2038, -0.81, 0.2325, -0.8557, 0.2325, -0.81, 0.2593, -0.8557, 0.2593, -0.8557, 0.2325, -0.81, 0.2593, -0.81, 0.1761, -0.8557, 0.1761, -0.9014, 0.1493, -0.8557, 0.1761, -0.9014, 0.1493, -0.9014, 0.1493, -0.8557, 0.2018, -0.8557, 0.2008, -0.9014, 0.1761, -0.8557, 0.2008, -0.9014, 0.1761, -0.9014, 0.1761, -0.8557, 0.2037, -0.9013, 0.2008, -0.9014, 0.2037, -0.8557, 0.2037, -0.8557, 0.2008, -0.9014, 0.2018, -0.8557, 0.2054, -0.8557, 0.2061, -0.9014, 0.2037, -0.8557, 0.2061, -0.9014, 0.2037, -0.9013, 0.2037, -0.8557, 0.2325, -0.9014, 0.2061, -0.9014, 0.2325, -0.8557, 0.2325, -0.8557, 0.2061, -0.9014, 0.2054, -0.8557, 0.2593, -0.9014, 0.2325, -0.9014, 0.2593, -0.8557, 0.2325, -0.9014, 0.2325, -0.8557, 0.2593, -0.8557, 0.1493, -0.9014, 0.1761, -0.9014, 0.1761, -0.9242, 0.2008, -0.9014, 0.2002, -0.9242, 0.1761, -0.9014, 0.1761, -0.9014, 0.2002, -0.9242, 0.1761, -0.9242, 0.2037, -0.9242, 0.2002, -0.9242, 0.2037, -0.9013, 0.2008, -0.9014, 0.2037, -0.9013, 0.2002, -0.9242, 0.2037, -0.9242, 0.2037, -0.9013, 0.2067, -0.9242, 0.2037, -0.9013, 0.2061, -0.9014, 0.2067, -0.9242, 0.2061, -0.9014, 0.2325, -0.9014, 0.2067, -0.9242, 0.2325, -0.9014, 0.2325, -0.9242, 0.2067, -0.9242, 0.2325, -0.9014, 0.2593, -0.9014, 0.2325, -0.9242, 0.1997, -0.9312, 0.2002, -0.9242, 0.2036, -0.9312, 0.2002, -0.9242, 0.2037, -0.9242, 0.2036, -0.9312, 0.1997, -0.9312, 0.2036, -0.9312, 0.2002, -0.9242, 0.2037, -0.9242, 0.2002, -0.9242, 0.2036, -0.9312, 0.2037, -0.9242, 0.2067, -0.9242, 0.2036, -0.9312, 0.2067, -0.9242, 0.2074, -0.9312, 0.2036, -0.9312, 0.2037, -0.9242, 0.2036, -0.9312, 0.2067, -0.9242, 0.2067, -0.9242, 0.2036, -0.9312, 0.2074, -0.9312, 0.1994, -0.9388, 0.1997, -0.9312, 0.2036, -0.9389, 0.1997, -0.9312, 0.2036, -0.9312, 0.2036, -0.9389, 0.1994, -0.9388, 0.2036, -0.9389, 0.1997, -0.9312, 0.2036, -0.9312, 0.1997, -0.9312, 0.2036, -0.9389, 0.2072, -0.9389, 0.2036, -0.9389, 0.2074, -0.9312, 0.2036, -0.9312, 0.2074, -0.9312, 0.2036, -0.9389, 0.2072, -0.9389, 0.2074, -0.9312, 0.2036, -0.9389, 0.2074, -0.9312, 0.2036, -0.9312, 0.2036, -0.9389, 0.2036, -0.9389, 0.2036, -0.9462, 0.1994, -0.9388, 0.1994, -0.9388, 0.2036, -0.9462, 0.1994, -0.9462, 0.2036, -0.9462, 0.2036, -0.9389, 0.1994, -0.9462, 0.2036, -0.9389, 0.1994, -0.9388, 0.1994, -0.9462, 0.2072, -0.9462, 0.2036, -0.9462, 0.2072, -0.9389, 0.2036, -0.9389, 0.2072, -0.9389, 0.2036, -0.9462, 0.2072, -0.9389, 0.2036, -0.9389, 0.2072, -0.9462, 0.2036, -0.9389, 0.2036, -0.9462, 0.2072, -0.9462])
me_fe_rivers2_sp_gmdl_002.use_remesh_fix_poles = True
me_fe_rivers2_sp_gmdl_002.use_remesh_preserve_attributes = False
me_fe_rivers2_sp_gmdl_002.update()
me_fe_rivers2_sp_gmdl_001 = bpy.data.meshes.new('FE_rivers2_Sp.gmdl.001')
me_fe_rivers2_sp_gmdl_001.from_pydata([(-0.4018, -0.5889, 0.0179), (-0.4016, -0.8982, 0.1207), (-0.7925, -0.9507, -0.02063), (-0.04964, -0.5799, 0.06523), (0.007843, -0.8803, 0.1681), (2.396e-06, -0.5853, 0.01879), (0.04474, -0.5797, 0.0652), (0.4203, -0.5891, 0.01544), (0.4205, -0.8974, 0.1216), (0.8114, -0.9458, -0.01057), (-0.4012, -1.434, 0.4835), (-0.7921, -1.523, 0.3974), (0.006825, -1.402, 0.5138), (0.4209, -1.433, 0.4842), (0.8118, -1.515, 0.4051), (-0.4012, -1.835, 1.013), (-0.7921, -1.937, 0.9719), (0.003487, -1.803, 1.026), (0.4209, -1.834, 1.013), (0.8118, -1.927, 0.9761), (-0.4009, -2.019, 1.314), (0.00148, -1.979, 1.333), (0.4212, -2.019, 1.314), (-0.4009, -2.019, 1.314), (-0.4012, -1.823, 1.017), (-0.7921, -1.937, 0.9719), (0.00148, -1.979, 1.333), (0.003482, -1.787, 1.031), (0.00148, -1.979, 1.333), (0.4212, -2.019, 1.314), (0.4209, -1.823, 1.016), (0.003482, -1.787, 1.031), (0.8118, -1.927, 0.9761), (-0.4012, -1.426, 0.4914), (-0.7921, -1.523, 0.3974), (-0.02657, -1.388, 0.5275), (0.003482, -1.787, 1.031), (0.0007854, -1.368, 0.5474), (-0.02657, -1.388, 0.5275), (0.02651, -1.388, 0.5276), (0.4209, -1.425, 0.4918), (0.02651, -1.388, 0.5276), (0.8118, -1.515, 0.4051), (-0.4016, -0.8942, 0.1318), (-0.7925, -0.9507, -0.02063), (-0.0418, -0.8724, 0.1895), (0.0003925, -0.8596, 0.2266), (-0.0418, -0.8724, 0.1895), (0.03636, -0.8722, 0.1895), (0.4205, -0.8935, 0.1322), (0.03636, -0.8722, 0.1895), (0.8114, -0.9458, -0.01057), (-0.4018, -0.5889, 0.0179), (-0.04964, -0.5799, 0.06523), (-5.207e-06, -0.5739, 0.1116), (-0.04964, -0.5799, 0.06523), (0.04474, -0.5797, 0.0652), (0.4203, -0.5891, 0.01544), (0.04474, -0.5797, 0.0652), (-0.0005363, -0.1688, 0.08443), (-0.05713, -0.1629, 0.03733), (-0.0005376, -0.1688, -0.009821), (0.05429, -0.172, 0.03732), (0.0002801, -0.1127, 0.07665), (-0.07305, -0.1068, 0.02038), (0.0002784, -0.1127, -0.03596), (0.06879, -0.1159, 0.02036), (0.0002801, -0.1127, 0.07665), (0.0002784, -0.1127, -0.03596), (0.0001616, 0.1275, 0.05465), (-0.0737, 0.1272, -0.001623), (0.00016, 0.1275, -0.05796), (0.0692, 0.1274, -0.00164), (0.0001616, 0.1275, 0.05465), (0.00016, 0.1275, -0.05796)], [], [(0, 1, 2), (1, 0, 4), (0, 3, 4), (3, 5, 4), (5, 6, 4), (8, 4, 7), (6, 7, 4), (7, 9, 8), (10, 11, 1), (1, 11, 2), (4, 12, 1), (12, 10, 1), (8, 13, 4), (13, 12, 4), (9, 14, 8), (14, 13, 8), (10, 15, 11), (15, 16, 11), (17, 15, 12), (12, 15, 10), (18, 17, 13), (13, 17, 12), (19, 18, 14), (14, 18, 13), (16, 15, 20), (17, 21, 15), (15, 21, 20), (17, 18, 21), (18, 22, 21), (18, 19, 22), (23, 24, 25), (27, 24, 26), (23, 26, 24), (29, 30, 28), (28, 30, 31), (29, 32, 30), (33, 34, 24), (24, 34, 25), (27, 35, 24), (35, 33, 24), (36, 37, 38), (36, 39, 37), (30, 40, 31), (40, 41, 31), (40, 30, 42), (42, 30, 32), (33, 43, 34), (43, 44, 34), (35, 45, 33), (45, 43, 33), (46, 47, 37), (37, 47, 38), (39, 48, 37), (48, 46, 37), (49, 50, 40), (40, 50, 41), (51, 49, 42), (49, 40, 42), (44, 43, 52), (45, 53, 43), (43, 53, 52), (54, 55, 46), (47, 46, 55), (54, 46, 56), (46, 48, 56), (50, 49, 58), (49, 57, 58), (49, 51, 57), (60, 55, 59), (55, 54, 59), (60, 61, 3), (5, 3, 61), (54, 56, 59), (56, 62, 59), (5, 61, 6), (6, 61, 62), (64, 60, 63), (60, 59, 63), (64, 65, 60), (61, 60, 65), (66, 67, 62), (59, 62, 67), (66, 62, 68), (62, 61, 68), (63, 69, 64), (64, 69, 70), (71, 65, 70), (65, 64, 70), (72, 73, 66), (67, 66, 73), (66, 68, 72), (68, 74, 72)])
me_fe_rivers2_sp_gmdl_001.polygons.foreach_set('use_smooth', [True] * 92)
_uv = me_fe_rivers2_sp_gmdl_001.uv_layers.new(name='UVMap')
_uv.uv.foreach_set('vector', [0.6501, -0.7579, 0.6501, -0.7297, 0.617, -0.7297, 0.6501, -0.7297, 0.6501, -0.7579, 0.6848, -0.7297, 0.6501, -0.7579, 0.6799, -0.7579, 0.6848, -0.7297, 0.6799, -0.7579, 0.6841, -0.7579, 0.6848, -0.7297, 0.6841, -0.7579, 0.6879, -0.7579, 0.6848, -0.7297, 0.7197, -0.7297, 0.6848, -0.7297, 0.7197, -0.7579, 0.6879, -0.7579, 0.7197, -0.7579, 0.6848, -0.7297, 0.7197, -0.7579, 0.7528, -0.7297, 0.7197, -0.7297, 0.6501, -0.6733, 0.617, -0.6733, 0.6501, -0.7297, 0.6501, -0.7297, 0.617, -0.6733, 0.617, -0.7297, 0.6848, -0.7297, 0.6846, -0.6733, 0.6501, -0.7297, 0.6846, -0.6733, 0.6501, -0.6733, 0.6501, -0.7297, 0.7197, -0.7297, 0.7197, -0.6733, 0.6848, -0.7297, 0.7197, -0.6733, 0.6846, -0.6733, 0.6848, -0.7297, 0.7528, -0.7297, 0.7528, -0.6733, 0.7197, -0.7297, 0.7528, -0.6733, 0.7197, -0.6733, 0.7197, -0.7297, 0.6501, -0.6733, 0.6501, -0.6168, 0.617, -0.6733, 0.6501, -0.6168, 0.617, -0.6168, 0.617, -0.6733, 0.6844, -0.6168, 0.6501, -0.6168, 0.6846, -0.6733, 0.6846, -0.6733, 0.6501, -0.6168, 0.6501, -0.6733, 0.7197, -0.6168, 0.6844, -0.6168, 0.7197, -0.6733, 0.7197, -0.6733, 0.6844, -0.6168, 0.6846, -0.6733, 0.7528, -0.6168, 0.7197, -0.6168, 0.7528, -0.6733, 0.7528, -0.6733, 0.7197, -0.6168, 0.7197, -0.6733, 0.617, -0.6168, 0.6501, -0.6168, 0.6501, -0.5886, 0.6844, -0.6168, 0.6842, -0.5886, 0.6501, -0.6168, 0.6501, -0.6168, 0.6842, -0.5886, 0.6501, -0.5886, 0.6844, -0.6168, 0.7197, -0.6168, 0.6842, -0.5886, 0.7197, -0.6168, 0.7197, -0.5886, 0.6842, -0.5886, 0.7197, -0.6168, 0.7528, -0.6168, 0.7197, -0.5886, 0.6501, -0.5886, 0.6501, -0.6168, 0.617, -0.6168, 0.6844, -0.6168, 0.6501, -0.6168, 0.6842, -0.5886, 0.6501, -0.5886, 0.6842, -0.5886, 0.6501, -0.6168, 0.7197, -0.5886, 0.7197, -0.6168, 0.6842, -0.5886, 0.6842, -0.5886, 0.7197, -0.6168, 0.6844, -0.6168, 0.7197, -0.5886, 0.7528, -0.6168, 0.7197, -0.6168, 0.6501, -0.6733, 0.617, -0.6733, 0.6501, -0.6168, 0.6501, -0.6168, 0.617, -0.6733, 0.617, -0.6168, 0.6844, -0.6168, 0.6818, -0.6733, 0.6501, -0.6168, 0.6818, -0.6733, 0.6501, -0.6733, 0.6501, -0.6168, 0.6844, -0.6168, 0.6841, -0.6733, 0.6818, -0.6733, 0.6844, -0.6168, 0.6863, -0.6733, 0.6841, -0.6733, 0.7197, -0.6168, 0.7197, -0.6733, 0.6844, -0.6168, 0.7197, -0.6733, 0.6863, -0.6733, 0.6844, -0.6168, 0.7197, -0.6733, 0.7197, -0.6168, 0.7528, -0.6733, 0.7528, -0.6733, 0.7197, -0.6168, 0.7528, -0.6168, 0.6501, -0.6733, 0.6501, -0.7297, 0.617, -0.6733, 0.6501, -0.7297, 0.617, -0.7297, 0.617, -0.6733, 0.6818, -0.6733, 0.6806, -0.7297, 0.6501, -0.6733, 0.6806, -0.7297, 0.6501, -0.7297, 0.6501, -0.6733, 0.6841, -0.7296, 0.6806, -0.7297, 0.6841, -0.6733, 0.6841, -0.6733, 0.6806, -0.7297, 0.6818, -0.6733, 0.6863, -0.6733, 0.6872, -0.7297, 0.6841, -0.6733, 0.6872, -0.7297, 0.6841, -0.7296, 0.6841, -0.6733, 0.7197, -0.7297, 0.6872, -0.7297, 0.7197, -0.6733, 0.7197, -0.6733, 0.6872, -0.7297, 0.6863, -0.6733, 0.7528, -0.7297, 0.7197, -0.7297, 0.7528, -0.6733, 0.7197, -0.7297, 0.7197, -0.6733, 0.7528, -0.6733, 0.617, -0.7297, 0.6501, -0.7297, 0.6501, -0.7579, 0.6806, -0.7297, 0.6799, -0.7579, 0.6501, -0.7297, 0.6501, -0.7297, 0.6799, -0.7579, 0.6501, -0.7579, 0.6841, -0.7579, 0.6799, -0.7579, 0.6841, -0.7296, 0.6806, -0.7297, 0.6841, -0.7296, 0.6799, -0.7579, 0.6841, -0.7579, 0.6841, -0.7296, 0.6879, -0.7579, 0.6841, -0.7296, 0.6872, -0.7297, 0.6879, -0.7579, 0.6872, -0.7297, 0.7197, -0.7297, 0.6879, -0.7579, 0.7197, -0.7297, 0.7197, -0.7579, 0.6879, -0.7579, 0.7197, -0.7297, 0.7528, -0.7297, 0.7197, -0.7579, 0.6793, -0.7666, 0.6799, -0.7579, 0.6841, -0.7666, 0.6799, -0.7579, 0.6841, -0.7579, 0.6841, -0.7666, 0.6793, -0.7666, 0.6841, -0.7666, 0.6799, -0.7579, 0.6841, -0.7579, 0.6799, -0.7579, 0.6841, -0.7666, 0.6841, -0.7579, 0.6879, -0.7579, 0.6841, -0.7666, 0.6879, -0.7579, 0.6887, -0.7666, 0.6841, -0.7666, 0.6841, -0.7579, 0.6841, -0.7666, 0.6879, -0.7579, 0.6879, -0.7579, 0.6841, -0.7666, 0.6887, -0.7666, 0.6789, -0.776, 0.6793, -0.7666, 0.6841, -0.776, 0.6793, -0.7666, 0.6841, -0.7666, 0.6841, -0.776, 0.6789, -0.776, 0.6841, -0.776, 0.6793, -0.7666, 0.6841, -0.7666, 0.6793, -0.7666, 0.6841, -0.776, 0.6885, -0.776, 0.6841, -0.776, 0.6887, -0.7666, 0.6841, -0.7666, 0.6887, -0.7666, 0.6841, -0.776, 0.6885, -0.776, 0.6887, -0.7666, 0.6841, -0.776, 0.6887, -0.7666, 0.6841, -0.7666, 0.6841, -0.776, 0.6841, -0.776, 0.6841, -0.7851, 0.6789, -0.776, 0.6789, -0.776, 0.6841, -0.7851, 0.6789, -0.785, 0.6841, -0.7851, 0.6841, -0.776, 0.6789, -0.785, 0.6841, -0.776, 0.6789, -0.776, 0.6789, -0.785, 0.6885, -0.7851, 0.6841, -0.7851, 0.6885, -0.776, 0.6841, -0.776, 0.6885, -0.776, 0.6841, -0.7851, 0.6885, -0.776, 0.6841, -0.776, 0.6885, -0.7851, 0.6841, -0.776, 0.6841, -0.7851, 0.6885, -0.7851])
me_fe_rivers2_sp_gmdl_001.use_remesh_fix_poles = True
me_fe_rivers2_sp_gmdl_001.use_remesh_preserve_attributes = False
me_fe_rivers2_sp_gmdl_001.update()
me_fe_starter3_mp_gmdl = bpy.data.meshes.new('FE_starter3_Mp.gmdl')
me_fe_starter3_mp_gmdl.from_pydata([(-0.4018, -0.5896, 0.01664), (-0.4016, -0.896, 0.1254), (-0.7925, -0.9531, -0.01445), (-0.04964, -0.5792, 0.0651), (0.007836, -0.8759, 0.174), (1.519e-06, -0.5851, 0.01879), (0.04473, -0.579, 0.06507), (0.4203, -0.59, 0.01398), (0.4205, -0.8951, 0.1264), (0.8114, -0.9479, -0.004467), (-0.4012, -1.411, 0.5157), (-0.7922, -1.506, 0.4363), (0.006791, -1.375, 0.5448), (0.4209, -1.41, 0.5164), (0.8118, -1.497, 0.4434), (-0.4013, -1.756, 1.081), (-0.7922, -1.862, 1.052), (0.003411, -1.722, 1.092), (0.4209, -1.755, 1.081), (0.8117, -1.852, 1.055), (-0.401, -1.901, 1.404), (0.001377, -1.858, 1.419), (0.4211, -1.901, 1.403), (-0.401, -1.901, 1.404), (-0.4013, -1.745, 1.084), (-0.7922, -1.862, 1.052), (0.001377, -1.858, 1.419), (0.003405, -1.706, 1.095), (0.001377, -1.858, 1.419), (0.4211, -1.901, 1.403), (0.4209, -1.744, 1.084), (0.003405, -1.706, 1.095), (0.8117, -1.852, 1.055), (-0.4012, -1.402, 0.523), (-0.7922, -1.506, 0.4363), (-0.0266, -1.36, 0.5573), (0.003405, -1.706, 1.095), (0.0007504, -1.339, 0.5755), (-0.0266, -1.36, 0.5573), (0.02647, -1.36, 0.5574), (0.4209, -1.401, 0.5234), (0.02647, -1.36, 0.5574), (0.8118, -1.497, 0.4434), (-0.4016, -0.8917, 0.1363), (-0.7925, -0.9531, -0.01445), (-0.04181, -0.8673, 0.1951), (0.0003843, -0.8534, 0.2315), (-0.04181, -0.8673, 0.1951), (0.03635, -0.8671, 0.195), (0.4205, -0.8909, 0.1368), (0.03635, -0.8671, 0.195), (0.8114, -0.9479, -0.004467), (-0.4018, -0.5896, 0.01664), (-0.04964, -0.5792, 0.0651), (-8.689e-06, -0.5727, 0.1113), (-0.04964, -0.5792, 0.0651), (0.04473, -0.579, 0.06507), (0.4203, -0.59, 0.01398), (0.04473, -0.579, 0.06507), (-0.0005372, -0.1688, 0.08443), (-0.05713, -0.1629, 0.03733), (-0.0005374, -0.1688, -0.009821), (0.05429, -0.172, 0.03732), (0.0002793, -0.1127, 0.07665), (-0.07305, -0.1068, 0.02038), (0.0002791, -0.1127, -0.03596), (0.06879, -0.1159, 0.02036), (0.0002793, -0.1127, 0.07665), (0.0002791, -0.1127, -0.03596), (0.0001614, 0.1275, 0.05465), (-0.0737, 0.1272, -0.001624), (0.0001611, 0.1275, -0.05796), (0.06921, 0.1274, -0.00164), (0.0001614, 0.1275, 0.05465), (0.0001611, 0.1275, -0.05796)], [], [(0, 1, 2), (1, 0, 4), (0, 3, 4), (3, 5, 4), (5, 6, 4), (8, 4, 7), (6, 7, 4), (7, 9, 8), (10, 11, 1), (1, 11, 2), (4, 12, 1), (12, 10, 1), (8, 13, 4), (13, 12, 4), (9, 14, 8), (14, 13, 8), (10, 15, 11), (15, 16, 11), (17, 15, 12), (12, 15, 10), (18, 17, 13), (13, 17, 12), (19, 18, 14), (14, 18, 13), (16, 15, 20), (17, 21, 15), (15, 21, 20), (17, 18, 21), (18, 22, 21), (18, 19, 22), (23, 24, 25), (27, 24, 26), (23, 26, 24), (29, 30, 28), (28, 30, 31), (29, 32, 30), (33, 34, 24), (24, 34, 25), (27, 35, 24), (35, 33, 24), (36, 37, 38), (36, 39, 37), (30, 40, 31), (40, 41, 31), (40, 30, 42), (42, 30, 32), (33, 43, 34), (43, 44, 34), (35, 45, 33), (45, 43, 33), (46, 47, 37), (37, 47, 38), (39, 48, 37), (48, 46, 37), (49, 50, 40), (40, 50, 41), (51, 49, 42), (49, 40, 42), (44, 43, 52), (45, 53, 43), (43, 53, 52), (54, 55, 46), (47, 46, 55), (54, 46, 56), (46, 48, 56), (50, 49, 58), (49, 57, 58), (49, 51, 57), (60, 55, 59), (55, 54, 59), (60, 61, 3), (5, 3, 61), (54, 56, 59), (56, 62, 59), (5, 61, 6), (6, 61, 62), (64, 60, 63), (60, 59, 63), (64, 65, 60), (61, 60, 65), (66, 67, 62), (59, 62, 67), (66, 62, 68), (62, 61, 68), (63, 69, 64), (64, 69, 70), (71, 65, 70), (65, 64, 70), (72, 73, 66), (67, 66, 73), (66, 68, 72), (68, 74, 72)])
me_fe_starter3_mp_gmdl.polygons.foreach_set('use_smooth', [True] * 92)
_uv = me_fe_starter3_mp_gmdl.uv_layers.new(name='UVMap')
_uv.uv.foreach_set('vector', [0.3117, -0.9071, 0.3117, -0.8889, 0.2903, -0.8889, 0.3117, -0.8889, 0.3117, -0.9071, 0.3342, -0.8888, 0.3117, -0.9071, 0.331, -0.9071, 0.3342, -0.8888, 0.331, -0.9071, 0.3338, -0.9071, 0.3342, -0.8888, 0.3338, -0.9071, 0.3362, -0.9071, 0.3342, -0.8888, 0.3568, -0.8889, 0.3342, -0.8888, 0.3568, -0.9071, 0.3362, -0.9071, 0.3568, -0.9071, 0.3342, -0.8888, 0.3568, -0.9071, 0.3782, -0.8889, 0.3568, -0.8889, 0.3117, -0.8523, 0.2903, -0.8523, 0.3117, -0.8889, 0.3117, -0.8889, 0.2903, -0.8523, 0.2903, -0.8889, 0.3342, -0.8888, 0.3341, -0.8523, 0.3117, -0.8889, 0.3341, -0.8523, 0.3117, -0.8523, 0.3117, -0.8889, 0.3568, -0.8889, 0.3568, -0.8523, 0.3342, -0.8888, 0.3568, -0.8523, 0.3341, -0.8523, 0.3342, -0.8888, 0.3782, -0.8889, 0.3782, -0.8523, 0.3568, -0.8889, 0.3782, -0.8523, 0.3568, -0.8523, 0.3568, -0.8889, 0.3117, -0.8523, 0.3117, -0.8158, 0.2903, -0.8523, 0.3117, -0.8158, 0.2903, -0.8158, 0.2903, -0.8523, 0.3339, -0.8158, 0.3117, -0.8158, 0.3341, -0.8523, 0.3341, -0.8523, 0.3117, -0.8158, 0.3117, -0.8523, 0.3568, -0.8158, 0.3339, -0.8158, 0.3568, -0.8523, 0.3568, -0.8523, 0.3339, -0.8158, 0.3341, -0.8523, 0.3782, -0.8158, 0.3568, -0.8158, 0.3782, -0.8523, 0.3782, -0.8523, 0.3568, -0.8158, 0.3568, -0.8523, 0.2903, -0.8158, 0.3117, -0.8158, 0.3117, -0.7975, 0.3339, -0.8158, 0.3338, -0.7975, 0.3117, -0.8158, 0.3117, -0.8158, 0.3338, -0.7975, 0.3117, -0.7975, 0.3339, -0.8158, 0.3568, -0.8158, 0.3338, -0.7975, 0.3568, -0.8158, 0.3568, -0.7975, 0.3338, -0.7975, 0.3568, -0.8158, 0.3782, -0.8158, 0.3568, -0.7975, 0.3117, -0.7975, 0.3117, -0.8158, 0.2903, -0.8158, 0.3339, -0.8158, 0.3117, -0.8158, 0.3338, -0.7975, 0.3117, -0.7975, 0.3338, -0.7975, 0.3117, -0.8158, 0.3568, -0.7975, 0.3568, -0.8158, 0.3338, -0.7975, 0.3338, -0.7975, 0.3568, -0.8158, 0.3339, -0.8158, 0.3568, -0.7975, 0.3782, -0.8158, 0.3568, -0.8158, 0.3117, -0.8523, 0.2903, -0.8523, 0.3117, -0.8158, 0.3117, -0.8158, 0.2903, -0.8523, 0.2903, -0.8158, 0.3339, -0.8158, 0.3323, -0.8523, 0.3117, -0.8158, 0.3323, -0.8523, 0.3117, -0.8523, 0.3117, -0.8158, 0.3339, -0.8158, 0.3338, -0.8523, 0.3323, -0.8523, 0.3339, -0.8158, 0.3352, -0.8523, 0.3338, -0.8523, 0.3568, -0.8158, 0.3568, -0.8523, 0.3339, -0.8158, 0.3568, -0.8523, 0.3352, -0.8523, 0.3339, -0.8158, 0.3568, -0.8523, 0.3568, -0.8158, 0.3782, -0.8523, 0.3782, -0.8523, 0.3568, -0.8158, 0.3782, -0.8158, 0.3117, -0.8523, 0.3117, -0.8889, 0.2903, -0.8523, 0.3117, -0.8889, 0.2903, -0.8889, 0.2903, -0.8523, 0.3323, -0.8523, 0.3315, -0.8889, 0.3117, -0.8523, 0.3315, -0.8889, 0.3117, -0.8889, 0.3117, -0.8523, 0.3338, -0.8888, 0.3315, -0.8889, 0.3338, -0.8523, 0.3338, -0.8523, 0.3315, -0.8889, 0.3323, -0.8523, 0.3352, -0.8523, 0.3357, -0.8889, 0.3338, -0.8523, 0.3357, -0.8889, 0.3338, -0.8888, 0.3338, -0.8523, 0.3568, -0.8889, 0.3357, -0.8889, 0.3568, -0.8523, 0.3568, -0.8523, 0.3357, -0.8889, 0.3352, -0.8523, 0.3782, -0.8889, 0.3568, -0.8889, 0.3782, -0.8523, 0.3568, -0.8889, 0.3568, -0.8523, 0.3782, -0.8523, 0.2903, -0.8889, 0.3117, -0.8889, 0.3117, -0.9071, 0.3315, -0.8889, 0.331, -0.9071, 0.3117, -0.8889, 0.3117, -0.8889, 0.331, -0.9071, 0.3117, -0.9071, 0.3338, -0.9071, 0.331, -0.9071, 0.3338, -0.8888, 0.3315, -0.8889, 0.3338, -0.8888, 0.331, -0.9071, 0.3338, -0.9071, 0.3338, -0.8888, 0.3362, -0.9071, 0.3338, -0.8888, 0.3357, -0.8889, 0.3362, -0.9071, 0.3357, -0.8889, 0.3568, -0.8889, 0.3362, -0.9071, 0.3568, -0.8889, 0.3568, -0.9071, 0.3362, -0.9071, 0.3568, -0.8889, 0.3782, -0.8889, 0.3568, -0.9071, 0.3306, -0.9127, 0.331, -0.9071, 0.3337, -0.9127, 0.331, -0.9071, 0.3338, -0.9071, 0.3337, -0.9127, 0.3306, -0.9127, 0.3337, -0.9127, 0.331, -0.9071, 0.3338, -0.9071, 0.331, -0.9071, 0.3337, -0.9127, 0.3338, -0.9071, 0.3362, -0.9071, 0.3337, -0.9127, 0.3362, -0.9071, 0.3367, -0.9127, 0.3337, -0.9127, 0.3338, -0.9071, 0.3337, -0.9127, 0.3362, -0.9071, 0.3362, -0.9071, 0.3337, -0.9127, 0.3367, -0.9127, 0.3304, -0.9188, 0.3306, -0.9127, 0.3338, -0.9188, 0.3306, -0.9127, 0.3337, -0.9127, 0.3338, -0.9188, 0.3304, -0.9188, 0.3338, -0.9188, 0.3306, -0.9127, 0.3337, -0.9127, 0.3306, -0.9127, 0.3338, -0.9188, 0.3366, -0.9188, 0.3338, -0.9188, 0.3367, -0.9127, 0.3337, -0.9127, 0.3367, -0.9127, 0.3338, -0.9188, 0.3366, -0.9188, 0.3367, -0.9127, 0.3338, -0.9188, 0.3367, -0.9127, 0.3337, -0.9127, 0.3338, -0.9188, 0.3338, -0.9188, 0.3338, -0.9247, 0.3304, -0.9188, 0.3304, -0.9188, 0.3338, -0.9247, 0.3304, -0.9247, 0.3338, -0.9247, 0.3338, -0.9188, 0.3304, -0.9247, 0.3338, -0.9188, 0.3304, -0.9188, 0.3304, -0.9247, 0.3366, -0.9247, 0.3338, -0.9247, 0.3366, -0.9188, 0.3338, -0.9188, 0.3366, -0.9188, 0.3338, -0.9247, 0.3366, -0.9188, 0.3338, -0.9188, 0.3366, -0.9247, 0.3338, -0.9188, 0.3338, -0.9247, 0.3366, -0.9247])
me_fe_starter3_mp_gmdl.use_remesh_fix_poles = True
me_fe_starter3_mp_gmdl.use_remesh_preserve_attributes = False
me_fe_starter3_mp_gmdl.update()
me_fe_starter3_mp_gmdl_001 = bpy.data.meshes.new('FE_starter3_Mp.gmdl.001')
me_fe_starter3_mp_gmdl_001.from_pydata([(-0.4018, -0.5933, 0.01243), (-0.4016, -0.8873, 0.1435), (-0.7925, -0.9617, 0.01138), (-0.04965, -0.5765, 0.06444), (0.007815, -0.8578, 0.1954), (-8.724e-07, -0.5843, 0.01872), (0.04473, -0.5763, 0.06441), (0.4203, -0.5945, 0.009142), (0.4205, -0.8862, 0.1447), (0.8114, -0.9552, 0.02086), (-0.4013, -1.308, 0.6278), (-0.7923, -1.423, 0.5787), (0.006663, -1.259, 0.6482), (0.4208, -1.307, 0.6285), (0.8116, -1.413, 0.5833), (-0.4016, -1.417, 1.278), (-0.7925, -1.526, 1.296), (0.003113, -1.379, 1.275), (0.4206, -1.416, 1.279), (0.8114, -1.515, 1.296), (-0.4014, -1.392, 1.632), (0.0009789, -1.341, 1.627), (0.4207, -1.393, 1.632), (-0.4014, -1.392, 1.632), (-0.4016, -1.406, 1.276), (-0.7925, -1.526, 1.296), (0.0009789, -1.341, 1.627), (0.003109, -1.363, 1.27), (0.0009789, -1.341, 1.627), (0.4207, -1.393, 1.632), (0.4206, -1.405, 1.276), (0.003109, -1.363, 1.27), (0.8114, -1.515, 1.296), (-0.4013, -1.298, 0.6322), (-0.7923, -1.423, 0.5787), (-0.02673, -1.241, 0.6559), (0.003109, -1.363, 1.27), (0.0006181, -1.216, 0.6668), (-0.02673, -1.241, 0.6559), (0.02634, -1.241, 0.6559), (0.4208, -1.297, 0.6327), (0.02634, -1.241, 0.6559), (0.8116, -1.413, 0.5833), (-0.4016, -0.8818, 0.1536), (-0.7925, -0.9617, 0.01138), (-0.04183, -0.8467, 0.2151), (0.0003563, -0.8289, 0.2487), (-0.04183, -0.8467, 0.2151), (0.03633, -0.8465, 0.2151), (0.4205, -0.8808, 0.1543), (0.03633, -0.8465, 0.2151), (0.8114, -0.9552, 0.02086), (-0.4018, -0.5933, 0.01243), (-0.04965, -0.5765, 0.06444), (-1.886e-05, -0.5682, 0.1101), (-0.04965, -0.5765, 0.06444), (0.04473, -0.5763, 0.06441), (0.4203, -0.5945, 0.009142), (0.04473, -0.5763, 0.06441), (-0.0005404, -0.1688, 0.08443), (-0.05713, -0.1629, 0.03733), (-0.0005378, -0.1688, -0.00982), (0.05429, -0.172, 0.03732), (0.0002763, -0.1127, 0.07666), (-0.07305, -0.1068, 0.02038), (0.0002795, -0.1127, -0.03596), (0.06879, -0.1159, 0.02036), (0.0002763, -0.1127, 0.07666), (0.0002795, -0.1127, -0.03596), (0.0001591, 0.1275, 0.05465), (-0.0737, 0.1272, -0.001626), (0.0001622, 0.1275, -0.05796), (0.06921, 0.1274, -0.001638), (0.0001591, 0.1275, 0.05465), (0.0001622, 0.1275, -0.05796)], [], [(0, 1, 2), (1, 0, 4), (0, 3, 4), (3, 5, 4), (5, 6, 4), (8, 4, 7), (6, 7, 4), (7, 9, 8), (10, 11, 1), (1, 11, 2), (4, 12, 1), (12, 10, 1), (8, 13, 4), (13, 12, 4), (9, 14, 8), (14, 13, 8), (10, 15, 11), (15, 16, 11), (17, 15, 12), (12, 15, 10), (18, 17, 13), (13, 17, 12), (19, 18, 14), (14, 18, 13), (16, 15, 20), (17, 21, 15), (15, 21, 20), (17, 18, 21), (18, 22, 21), (18, 19, 22), (23, 24, 25), (27, 24, 26), (23, 26, 24), (29, 30, 28), (28, 30, 31), (29, 32, 30), (33, 34, 24), (24, 34, 25), (27, 35, 24), (35, 33, 24), (36, 37, 38), (36, 39, 37), (30, 40, 31), (40, 41, 31), (40, 30, 42), (42, 30, 32), (33, 43, 34), (43, 44, 34), (35, 45, 33), (45, 43, 33), (46, 47, 37), (37, 47, 38), (39, 48, 37), (48, 46, 37), (49, 50, 40), (40, 50, 41), (51, 49, 42), (49, 40, 42), (44, 43, 52), (45, 53, 43), (43, 53, 52), (54, 55, 46), (47, 46, 55), (54, 46, 56), (46, 48, 56), (50, 49, 58), (49, 57, 58), (49, 51, 57), (60, 55, 59), (55, 54, 59), (60, 61, 3), (5, 3, 61), (54, 56, 59), (56, 62, 59), (5, 61, 6), (6, 61, 62), (64, 60, 63), (60, 59, 63), (64, 65, 60), (61, 60, 65), (66, 67, 62), (59, 62, 67), (66, 62, 68), (62, 61, 68), (63, 69, 64), (64, 69, 70), (71, 65, 70), (65, 64, 70), (72, 73, 66), (67, 66, 73), (66, 68, 72), (68, 74, 72)])
me_fe_starter3_mp_gmdl_001.polygons.foreach_set('use_smooth', [True] * 92)
_uv = me_fe_starter3_mp_gmdl_001.uv_layers.new(name='UVMap')
_uv.uv.foreach_set('vector', [0.1788, -0.9066, 0.1788, -0.8878, 0.1568, -0.8878, 0.1788, -0.8878, 0.1788, -0.9066, 0.2019, -0.8878, 0.1788, -0.9066, 0.1987, -0.9066, 0.2019, -0.8878, 0.1987, -0.9066, 0.2014, -0.9066, 0.2019, -0.8878, 0.2014, -0.9066, 0.204, -0.9066, 0.2019, -0.8878, 0.2251, -0.8878, 0.2019, -0.8878, 0.2251, -0.9066, 0.204, -0.9066, 0.2251, -0.9066, 0.2019, -0.8878, 0.2251, -0.9066, 0.2472, -0.8878, 0.2251, -0.8878, 0.1788, -0.8502, 0.1568, -0.8502, 0.1788, -0.8878, 0.1788, -0.8878, 0.1568, -0.8502, 0.1568, -0.8878, 0.2019, -0.8878, 0.2018, -0.8502, 0.1788, -0.8878, 0.2018, -0.8502, 0.1788, -0.8502, 0.1788, -0.8878, 0.2251, -0.8878, 0.2251, -0.8502, 0.2019, -0.8878, 0.2251, -0.8502, 0.2018, -0.8502, 0.2019, -0.8878, 0.2472, -0.8878, 0.2472, -0.8502, 0.2251, -0.8878, 0.2472, -0.8502, 0.2251, -0.8502, 0.2251, -0.8878, 0.1788, -0.8502, 0.1788, -0.8126, 0.1568, -0.8502, 0.1788, -0.8126, 0.1568, -0.8126, 0.1568, -0.8502, 0.2016, -0.8126, 0.1788, -0.8126, 0.2018, -0.8502, 0.2018, -0.8502, 0.1788, -0.8126, 0.1788, -0.8502, 0.2251, -0.8126, 0.2016, -0.8126, 0.2251, -0.8502, 0.2251, -0.8502, 0.2016, -0.8126, 0.2018, -0.8502, 0.2472, -0.8126, 0.2251, -0.8126, 0.2472, -0.8502, 0.2472, -0.8502, 0.2251, -0.8126, 0.2251, -0.8502, 0.1568, -0.8126, 0.1788, -0.8126, 0.1788, -0.7938, 0.2016, -0.8126, 0.2015, -0.7938, 0.1788, -0.8126, 0.1788, -0.8126, 0.2015, -0.7938, 0.1788, -0.7938, 0.2016, -0.8126, 0.2251, -0.8126, 0.2015, -0.7938, 0.2251, -0.8126, 0.2251, -0.7938, 0.2015, -0.7938, 0.2251, -0.8126, 0.2472, -0.8126, 0.2251, -0.7938, 0.1788, -0.7938, 0.1788, -0.8126, 0.1568, -0.8126, 0.2016, -0.8126, 0.1788, -0.8126, 0.2015, -0.7938, 0.1788, -0.7938, 0.2015, -0.7938, 0.1788, -0.8126, 0.2251, -0.7938, 0.2251, -0.8126, 0.2015, -0.7938, 0.2015, -0.7938, 0.2251, -0.8126, 0.2016, -0.8126, 0.2251, -0.7938, 0.2472, -0.8126, 0.2251, -0.8126, 0.1788, -0.8502, 0.1568, -0.8502, 0.1788, -0.8126, 0.1788, -0.8126, 0.1568, -0.8502, 0.1568, -0.8126, 0.2016, -0.8126, 0.1999, -0.8502, 0.1788, -0.8126, 0.1999, -0.8502, 0.1788, -0.8502, 0.1788, -0.8126, 0.2016, -0.8126, 0.2014, -0.8502, 0.1999, -0.8502, 0.2016, -0.8126, 0.2029, -0.8502, 0.2014, -0.8502, 0.2251, -0.8126, 0.2251, -0.8502, 0.2016, -0.8126, 0.2251, -0.8502, 0.2029, -0.8502, 0.2016, -0.8126, 0.2251, -0.8502, 0.2251, -0.8126, 0.2472, -0.8502, 0.2472, -0.8502, 0.2251, -0.8126, 0.2472, -0.8126, 0.1788, -0.8502, 0.1788, -0.8878, 0.1568, -0.8502, 0.1788, -0.8878, 0.1568, -0.8878, 0.1568, -0.8502, 0.1999, -0.8502, 0.1991, -0.8878, 0.1788, -0.8502, 0.1991, -0.8878, 0.1788, -0.8878, 0.1788, -0.8502, 0.2014, -0.8877, 0.1991, -0.8878, 0.2014, -0.8502, 0.2014, -0.8502, 0.1991, -0.8878, 0.1999, -0.8502, 0.2029, -0.8502, 0.2035, -0.8878, 0.2014, -0.8502, 0.2035, -0.8878, 0.2014, -0.8877, 0.2014, -0.8502, 0.2251, -0.8878, 0.2035, -0.8878, 0.2251, -0.8502, 0.2251, -0.8502, 0.2035, -0.8878, 0.2029, -0.8502, 0.2472, -0.8878, 0.2251, -0.8878, 0.2472, -0.8502, 0.2251, -0.8878, 0.2251, -0.8502, 0.2472, -0.8502, 0.1568, -0.8878, 0.1788, -0.8878, 0.1788, -0.9066, 0.1991, -0.8878, 0.1987, -0.9066, 0.1788, -0.8878, 0.1788, -0.8878, 0.1987, -0.9066, 0.1788, -0.9066, 0.2014, -0.9066, 0.1987, -0.9066, 0.2014, -0.8877, 0.1991, -0.8878, 0.2014, -0.8877, 0.1987, -0.9066, 0.2014, -0.9066, 0.2014, -0.8877, 0.204, -0.9066, 0.2014, -0.8877, 0.2035, -0.8878, 0.204, -0.9066, 0.2035, -0.8878, 0.2251, -0.8878, 0.204, -0.9066, 0.2251, -0.8878, 0.2251, -0.9066, 0.204, -0.9066, 0.2251, -0.8878, 0.2472, -0.8878, 0.2251, -0.9066, 0.1982, -0.9123, 0.1987, -0.9066, 0.2014, -0.9124, 0.1987, -0.9066, 0.2014, -0.9066, 0.2014, -0.9124, 0.1982, -0.9123, 0.2014, -0.9124, 0.1987, -0.9066, 0.2014, -0.9066, 0.1987, -0.9066, 0.2014, -0.9124, 0.2014, -0.9066, 0.204, -0.9066, 0.2014, -0.9124, 0.204, -0.9066, 0.2045, -0.9123, 0.2014, -0.9124, 0.2014, -0.9066, 0.2014, -0.9124, 0.204, -0.9066, 0.204, -0.9066, 0.2014, -0.9124, 0.2045, -0.9123, 0.198, -0.9186, 0.1982, -0.9123, 0.2014, -0.9186, 0.1982, -0.9123, 0.2014, -0.9124, 0.2014, -0.9186, 0.198, -0.9186, 0.2014, -0.9186, 0.1982, -0.9123, 0.2014, -0.9124, 0.1982, -0.9123, 0.2014, -0.9186, 0.2043, -0.9186, 0.2014, -0.9186, 0.2045, -0.9123, 0.2014, -0.9124, 0.2045, -0.9123, 0.2014, -0.9186, 0.2043, -0.9186, 0.2045, -0.9123, 0.2014, -0.9186, 0.2045, -0.9123, 0.2014, -0.9124, 0.2014, -0.9186, 0.2014, -0.9186, 0.2014, -0.9247, 0.198, -0.9186, 0.198, -0.9186, 0.2014, -0.9247, 0.198, -0.9246, 0.2014, -0.9247, 0.2014, -0.9186, 0.198, -0.9246, 0.2014, -0.9186, 0.198, -0.9186, 0.198, -0.9246, 0.2043, -0.9247, 0.2014, -0.9247, 0.2043, -0.9186, 0.2014, -0.9186, 0.2043, -0.9186, 0.2014, -0.9247, 0.2043, -0.9186, 0.2014, -0.9186, 0.2043, -0.9247, 0.2014, -0.9186, 0.2014, -0.9247, 0.2043, -0.9247])
me_fe_starter3_mp_gmdl_001.use_remesh_fix_poles = True
me_fe_starter3_mp_gmdl_001.use_remesh_preserve_attributes = False
me_fe_starter3_mp_gmdl_001.update()
me_fe_starter3_mp_gmdl_002 = bpy.data.meshes.new('FE_starter3_Mp.gmdl.002')
me_fe_starter3_mp_gmdl_002.from_pydata([(-0.4018, -0.5934, 0.01236), (-0.4016, -0.8871, 0.1439), (-0.7925, -0.9618, 0.01196), (-0.04965, -0.5765, 0.06443), (0.007821, -0.8574, 0.1958), (-6.612e-08, -0.5843, 0.01872), (0.04473, -0.5762, 0.06438), (0.4203, -0.5947, 0.00904), (0.4205, -0.886, 0.145), (0.8114, -0.9553, 0.02138), (-0.4013, -1.306, 0.6299), (-0.7923, -1.421, 0.5814), (0.006681, -1.256, 0.65), (0.4208, -1.304, 0.6305), (0.8117, -1.411, 0.586), (-0.4015, -1.41, 1.281), (-0.7924, -1.519, 1.3), (0.003146, -1.371, 1.277), (0.4206, -1.409, 1.281), (0.8115, -1.508, 1.299), (-0.4014, -1.382, 1.635), (0.001021, -1.33, 1.629), (0.4207, -1.382, 1.634), (-0.4014, -1.382, 1.635), (-0.4015, -1.398, 1.279), (-0.7924, -1.519, 1.3), (0.001021, -1.33, 1.629), (0.003142, -1.356, 1.272), (0.001021, -1.33, 1.629), (0.4207, -1.382, 1.634), (0.4206, -1.398, 1.279), (0.003142, -1.356, 1.272), (0.8115, -1.508, 1.299), (-0.4013, -1.296, 0.6342), (-0.7923, -1.421, 0.5814), (-0.02672, -1.238, 0.6576), (0.003142, -1.356, 1.272), (0.0006364, -1.213, 0.6683), (-0.02672, -1.238, 0.6576), (0.02636, -1.238, 0.6576), (0.4208, -1.295, 0.6347), (0.02636, -1.238, 0.6576), (0.8117, -1.411, 0.586), (-0.4016, -0.8816, 0.154), (-0.7925, -0.9618, 0.01196), (-0.04183, -0.8463, 0.2155), (0.0003639, -0.8284, 0.249), (-0.04183, -0.8463, 0.2155), (0.03634, -0.8461, 0.2154), (0.4205, -0.8806, 0.1547), (0.03634, -0.8461, 0.2154), (0.8114, -0.9553, 0.02138), (-0.4018, -0.5934, 0.01236), (-0.04965, -0.5765, 0.06443), (-1.546e-05, -0.5681, 0.11), (-0.04965, -0.5765, 0.06443), (0.04473, -0.5762, 0.06438), (0.4203, -0.5947, 0.00904), (0.04473, -0.5762, 0.06438), (-0.0005381, -0.1688, 0.08443), (-0.05713, -0.1629, 0.03733), (-0.0005383, -0.1688, -0.009822), (0.05429, -0.172, 0.03732), (0.0002783, -0.1127, 0.07665), (-0.07305, -0.1068, 0.02038), (0.0002781, -0.1127, -0.03596), (0.06879, -0.1159, 0.02036), (0.0002783, -0.1127, 0.07665), (0.0002781, -0.1127, -0.03596), (0.0001601, 0.1275, 0.05465), (-0.0737, 0.1272, -0.001625), (0.0001599, 0.1275, -0.05796), (0.0692, 0.1274, -0.00164), (0.0001601, 0.1275, 0.05465), (0.0001599, 0.1275, -0.05796)], [], [(0, 1, 2), (1, 0, 4), (0, 3, 4), (3, 5, 4), (5, 6, 4), (8, 4, 7), (6, 7, 4), (7, 9, 8), (10, 11, 1), (1, 11, 2), (4, 12, 1), (12, 10, 1), (8, 13, 4), (13, 12, 4), (9, 14, 8), (14, 13, 8), (10, 15, 11), (15, 16, 11), (17, 15, 12), (12, 15, 10), (18, 17, 13), (13, 17, 12), (19, 18, 14), (14, 18, 13), (16, 15, 20), (17, 21, 15), (15, 21, 20), (17, 18, 21), (18, 22, 21), (18, 19, 22), (23, 24, 25), (27, 24, 26), (23, 26, 24), (29, 30, 28), (28, 30, 31), (29, 32, 30), (33, 34, 24), (24, 34, 25), (27, 35, 24), (35, 33, 24), (36, 37, 38), (36, 39, 37), (30, 40, 31), (40, 41, 31), (40, 30, 42), (42, 30, 32), (33, 43, 34), (43, 44, 34), (35, 45, 33), (45, 43, 33), (46, 47, 37), (37, 47, 38), (39, 48, 37), (48, 46, 37), (49, 50, 40), (40, 50, 41), (51, 49, 42), (49, 40, 42), (44, 43, 52), (45, 53, 43), (43, 53, 52), (54, 55, 46), (47, 46, 55), (54, 46, 56), (46, 48, 56), (50, 49, 58), (49, 57, 58), (49, 51, 57), (60, 55, 59), (55, 54, 59), (60, 61, 3), (5, 3, 61), (54, 56, 59), (56, 62, 59), (5, 61, 6), (6, 61, 62), (64, 60, 63), (60, 59, 63), (64, 65, 60), (61, 60, 65), (66, 67, 62), (59, 62, 67), (66, 62, 68), (62, 61, 68), (63, 69, 64), (64, 69, 70), (71, 65, 70), (65, 64, 70), (72, 73, 66), (67, 66, 73), (66, 68, 72), (68, 74, 72)])
me_fe_starter3_mp_gmdl_002.polygons.foreach_set('use_smooth', [True] * 92)
_uv = me_fe_starter3_mp_gmdl_002.uv_layers.new(name='UVMap')
_uv.uv.foreach_set('vector', [0.8896, -0.7896, 0.8896, -0.7665, 0.8625, -0.7665, 0.8896, -0.7665, 0.8896, -0.7896, 0.9179, -0.7665, 0.8896, -0.7896, 0.914, -0.7896, 0.9179, -0.7665, 0.914, -0.7896, 0.9174, -0.7896, 0.9179, -0.7665, 0.9174, -0.7896, 0.9205, -0.7896, 0.9179, -0.7665, 0.9465, -0.7665, 0.9179, -0.7665, 0.9465, -0.7896, 0.9205, -0.7896, 0.9465, -0.7896, 0.9179, -0.7665, 0.9465, -0.7896, 0.9736, -0.7665, 0.9465, -0.7665, 0.8896, -0.7203, 0.8625, -0.7203, 0.8896, -0.7665, 0.8896, -0.7665, 0.8625, -0.7203, 0.8625, -0.7665, 0.9179, -0.7665, 0.9178, -0.7203, 0.8896, -0.7665, 0.9178, -0.7203, 0.8896, -0.7203, 0.8896, -0.7665, 0.9465, -0.7665, 0.9465, -0.7203, 0.9179, -0.7665, 0.9465, -0.7203, 0.9178, -0.7203, 0.9179, -0.7665, 0.9736, -0.7665, 0.9736, -0.7203, 0.9465, -0.7665, 0.9736, -0.7203, 0.9465, -0.7203, 0.9465, -0.7665, 0.8896, -0.7203, 0.8896, -0.6741, 0.8625, -0.7203, 0.8896, -0.6741, 0.8625, -0.6741, 0.8625, -0.7203, 0.9176, -0.6742, 0.8896, -0.6741, 0.9178, -0.7203, 0.9178, -0.7203, 0.8896, -0.6741, 0.8896, -0.7203, 0.9465, -0.6741, 0.9176, -0.6742, 0.9465, -0.7203, 0.9465, -0.7203, 0.9176, -0.6742, 0.9178, -0.7203, 0.9736, -0.6741, 0.9465, -0.6741, 0.9736, -0.7203, 0.9736, -0.7203, 0.9465, -0.6741, 0.9465, -0.7203, 0.8625, -0.6741, 0.8896, -0.6741, 0.8896, -0.6511, 0.9176, -0.6742, 0.9174, -0.6511, 0.8896, -0.6741, 0.8896, -0.6741, 0.9174, -0.6511, 0.8896, -0.6511, 0.9176, -0.6742, 0.9465, -0.6741, 0.9174, -0.6511, 0.9465, -0.6741, 0.9465, -0.6511, 0.9174, -0.6511, 0.9465, -0.6741, 0.9736, -0.6741, 0.9465, -0.6511, 0.8896, -0.6511, 0.8896, -0.6741, 0.8625, -0.6741, 0.9176, -0.6742, 0.8896, -0.6741, 0.9174, -0.6511, 0.8896, -0.6511, 0.9174, -0.6511, 0.8896, -0.6741, 0.9465, -0.6511, 0.9465, -0.6741, 0.9174, -0.6511, 0.9174, -0.6511, 0.9465, -0.6741, 0.9176, -0.6742, 0.9465, -0.6511, 0.9736, -0.6741, 0.9465, -0.6741, 0.8896, -0.7203, 0.8625, -0.7203, 0.8896, -0.6741, 0.8896, -0.6741, 0.8625, -0.7203, 0.8625, -0.6741, 0.9176, -0.6742, 0.9155, -0.7203, 0.8896, -0.6741, 0.9155, -0.7203, 0.8896, -0.7203, 0.8896, -0.6741, 0.9176, -0.6742, 0.9174, -0.7203, 0.9155, -0.7203, 0.9176, -0.6742, 0.9192, -0.7203, 0.9174, -0.7203, 0.9465, -0.6741, 0.9465, -0.7203, 0.9176, -0.6742, 0.9465, -0.7203, 0.9192, -0.7203, 0.9176, -0.6742, 0.9465, -0.7203, 0.9465, -0.6741, 0.9736, -0.7203, 0.9736, -0.7203, 0.9465, -0.6741, 0.9736, -0.6741, 0.8896, -0.7203, 0.8896, -0.7665, 0.8625, -0.7203, 0.8896, -0.7665, 0.8625, -0.7665, 0.8625, -0.7203, 0.9155, -0.7203, 0.9145, -0.7665, 0.8896, -0.7203, 0.9145, -0.7665, 0.8896, -0.7665, 0.8896, -0.7203, 0.9174, -0.7664, 0.9145, -0.7665, 0.9174, -0.7203, 0.9174, -0.7203, 0.9145, -0.7665, 0.9155, -0.7203, 0.9192, -0.7203, 0.9199, -0.7665, 0.9174, -0.7203, 0.9199, -0.7665, 0.9174, -0.7664, 0.9174, -0.7203, 0.9465, -0.7665, 0.9199, -0.7665, 0.9465, -0.7203, 0.9465, -0.7203, 0.9199, -0.7665, 0.9192, -0.7203, 0.9736, -0.7665, 0.9465, -0.7665, 0.9736, -0.7203, 0.9465, -0.7665, 0.9465, -0.7203, 0.9736, -0.7203, 0.8625, -0.7665, 0.8896, -0.7665, 0.8896, -0.7896, 0.9145, -0.7665, 0.914, -0.7896, 0.8896, -0.7665, 0.8896, -0.7665, 0.914, -0.7896, 0.8896, -0.7896, 0.9174, -0.7896, 0.914, -0.7896, 0.9174, -0.7664, 0.9145, -0.7665, 0.9174, -0.7664, 0.914, -0.7896, 0.9174, -0.7896, 0.9174, -0.7664, 0.9205, -0.7896, 0.9174, -0.7664, 0.9199, -0.7665, 0.9205, -0.7896, 0.9199, -0.7665, 0.9465, -0.7665, 0.9205, -0.7896, 0.9465, -0.7665, 0.9465, -0.7896, 0.9205, -0.7896, 0.9465, -0.7665, 0.9736, -0.7665, 0.9465, -0.7896, 0.9135, -0.7966, 0.914, -0.7896, 0.9174, -0.7967, 0.914, -0.7896, 0.9174, -0.7896, 0.9174, -0.7967, 0.9135, -0.7966, 0.9174, -0.7967, 0.914, -0.7896, 0.9174, -0.7896, 0.914, -0.7896, 0.9174, -0.7967, 0.9174, -0.7896, 0.9205, -0.7896, 0.9174, -0.7967, 0.9205, -0.7896, 0.9212, -0.7967, 0.9174, -0.7967, 0.9174, -0.7896, 0.9174, -0.7967, 0.9205, -0.7896, 0.9205, -0.7896, 0.9174, -0.7967, 0.9212, -0.7967, 0.9132, -0.8044, 0.9135, -0.7966, 0.9174, -0.8044, 0.9135, -0.7966, 0.9174, -0.7967, 0.9174, -0.8044, 0.9132, -0.8044, 0.9174, -0.8044, 0.9135, -0.7966, 0.9174, -0.7967, 0.9135, -0.7966, 0.9174, -0.8044, 0.921, -0.8044, 0.9174, -0.8044, 0.9212, -0.7967, 0.9174, -0.7967, 0.9212, -0.7967, 0.9174, -0.8044, 0.921, -0.8044, 0.9212, -0.7967, 0.9174, -0.8044, 0.9212, -0.7967, 0.9174, -0.7967, 0.9174, -0.8044, 0.9174, -0.8044, 0.9174, -0.8118, 0.9132, -0.8044, 0.9132, -0.8044, 0.9174, -0.8118, 0.9131, -0.8118, 0.9174, -0.8118, 0.9174, -0.8044, 0.9131, -0.8118, 0.9174, -0.8044, 0.9132, -0.8044, 0.9131, -0.8118, 0.921, -0.8118, 0.9174, -0.8118, 0.921, -0.8044, 0.9174, -0.8044, 0.921, -0.8044, 0.9174, -0.8118, 0.921, -0.8044, 0.9174, -0.8044, 0.921, -0.8118, 0.9174, -0.8044, 0.9174, -0.8118, 0.921, -0.8118])
me_fe_starter3_mp_gmdl_002.use_remesh_fix_poles = True
me_fe_starter3_mp_gmdl_002.use_remesh_preserve_attributes = False
me_fe_starter3_mp_gmdl_002.update()
me_fe_starter3_sp1_gmdl = bpy.data.meshes.new('FE_starter3_Sp1.gmdl')
me_fe_starter3_sp1_gmdl.from_pydata([(-0.4018, -0.5927, 0.04209), (-0.4016, -0.932, 0.03626), (-0.7926, -0.9081, -0.09626), (-0.04963, -0.5916, 0.06523), (0.007869, -0.9351, 0.05452), (5.445e-06, -0.5889, 0.01822), (0.04475, -0.5915, 0.06522), (0.4203, -0.5928, 0.04361), (0.4206, -0.9315, 0.03624), (0.8114, -0.9087, -0.0872), (-0.401, -1.586, -0.1581), (-0.7921, -1.54, -0.2555), (0.007006, -1.592, -0.1476), (0.4211, -1.586, -0.1582), (0.8118, -1.543, -0.2474), (-0.401, -2.103, -0.5946), (-0.792, -2.04, -0.6744), (0.003712, -2.115, -0.5797), (0.4211, -2.103, -0.5946), (0.8119, -2.045, -0.6673), (-0.4008, -2.272, -0.9039), (0.001605, -2.279, -0.8912), (0.4213, -2.271, -0.9038), (-0.4008, -2.272, -0.9039), (-0.401, -2.111, -0.5852), (-0.792, -2.04, -0.6744), (0.001605, -2.279, -0.8912), (0.003724, -2.126, -0.5668), (0.001605, -2.279, -0.8912), (0.4213, -2.271, -0.9038), (0.4211, -2.11, -0.5857), (0.003724, -2.126, -0.5668), (0.8119, -2.045, -0.6673), (-0.401, -1.591, -0.1472), (-0.7921, -1.54, -0.2555), (-0.02637, -1.6, -0.1298), (0.003724, -2.126, -0.5668), (0.001007, -1.614, -0.1017), (-0.02637, -1.6, -0.1298), (0.02671, -1.6, -0.1298), (0.4211, -1.591, -0.1478), (0.02671, -1.6, -0.1298), (0.8118, -1.543, -0.2474), (-0.4016, -0.9341, 0.04802), (-0.7926, -0.9081, -0.09626), (-0.04177, -0.9391, 0.0771), (0.0004436, -0.9474, 0.1186), (-0.04177, -0.9391, 0.0771), (0.0364, -0.9391, 0.0771), (0.4206, -0.9335, 0.04753), (0.0364, -0.9391, 0.0771), (0.8114, -0.9087, -0.0872), (-0.4018, -0.5927, 0.04209), (-0.04963, -0.5916, 0.06523), (1.891e-05, -0.5939, 0.1122), (-0.04963, -0.5916, 0.06523), (0.04475, -0.5915, 0.06522), (0.4203, -0.5928, 0.04361), (0.04475, -0.5915, 0.06522), (-0.0005382, -0.1688, 0.08443), (-0.05713, -0.1629, 0.03733), (-0.0005385, -0.1688, -0.009822), (0.05429, -0.172, 0.03732), (0.0002782, -0.1127, 0.07665), (-0.07305, -0.1068, 0.02038), (0.000278, -0.1127, -0.03596), (0.06879, -0.1159, 0.02036), (0.0002782, -0.1127, 0.07665), (0.000278, -0.1127, -0.03596), (0.0001603, 0.1275, 0.05465), (-0.0737, 0.1272, -0.001624), (0.00016, 0.1275, -0.05796), (0.0692, 0.1274, -0.00164), (0.0001603, 0.1275, 0.05465), (0.00016, 0.1275, -0.05796)], [], [(0, 1, 2), (1, 0, 4), (0, 3, 4), (3, 5, 4), (5, 6, 4), (8, 4, 7), (6, 7, 4), (7, 9, 8), (10, 11, 1), (1, 11, 2), (4, 12, 1), (12, 10, 1), (8, 13, 4), (13, 12, 4), (9, 14, 8), (14, 13, 8), (10, 15, 11), (15, 16, 11), (17, 15, 12), (12, 15, 10), (18, 17, 13), (13, 17, 12), (19, 18, 14), (14, 18, 13), (16, 15, 20), (17, 21, 15), (15, 21, 20), (17, 18, 21), (18, 22, 21), (18, 19, 22), (23, 24, 25), (27, 24, 26), (23, 26, 24), (29, 30, 28), (28, 30, 31), (29, 32, 30), (33, 34, 24), (24, 34, 25), (27, 35, 24), (35, 33, 24), (36, 37, 38), (36, 39, 37), (30, 40, 31), (40, 41, 31), (40, 30, 42), (42, 30, 32), (33, 43, 34), (43, 44, 34), (35, 45, 33), (45, 43, 33), (46, 47, 37), (37, 47, 38), (39, 48, 37), (48, 46, 37), (49, 50, 40), (40, 50, 41), (51, 49, 42), (49, 40, 42), (44, 43, 52), (45, 53, 43), (43, 53, 52), (54, 55, 46), (47, 46, 55), (54, 46, 56), (46, 48, 56), (50, 49, 58), (49, 57, 58), (49, 51, 57), (60, 55, 59), (55, 54, 59), (60, 61, 3), (5, 3, 61), (54, 56, 59), (56, 62, 59), (5, 61, 6), (6, 61, 62), (64, 60, 63), (60, 59, 63), (64, 65, 60), (61, 60, 65), (66, 67, 62), (59, 62, 67), (66, 62, 68), (62, 61, 68), (63, 69, 64), (64, 69, 70), (71, 65, 70), (65, 64, 70), (72, 73, 66), (67, 66, 73), (66, 68, 72), (68, 74, 72)])
me_fe_starter3_sp1_gmdl.polygons.foreach_set('use_smooth', [True] * 92)
_uv = me_fe_starter3_sp1_gmdl.uv_layers.new(name='UVMap')
_uv.uv.foreach_set('vector', [0.6389, -0.7349, 0.6389, -0.7061, 0.6052, -0.7061, 0.6389, -0.7061, 0.6389, -0.7349, 0.6742, -0.7061, 0.6389, -0.7349, 0.6693, -0.7348, 0.6742, -0.7061, 0.6693, -0.7348, 0.6736, -0.7349, 0.6742, -0.7061, 0.6736, -0.7349, 0.6775, -0.7349, 0.6742, -0.7061, 0.7098, -0.7061, 0.6742, -0.7061, 0.7098, -0.7349, 0.6775, -0.7349, 0.7098, -0.7349, 0.6742, -0.7061, 0.7098, -0.7349, 0.7435, -0.7061, 0.7098, -0.7061, 0.6389, -0.6486, 0.6052, -0.6486, 0.6389, -0.7061, 0.6389, -0.7061, 0.6052, -0.6486, 0.6052, -0.7061, 0.6742, -0.7061, 0.6741, -0.6486, 0.6389, -0.7061, 0.6741, -0.6486, 0.6389, -0.6486, 0.6389, -0.7061, 0.7098, -0.7061, 0.7098, -0.6486, 0.6742, -0.7061, 0.7098, -0.6486, 0.6741, -0.6486, 0.6742, -0.7061, 0.7435, -0.7061, 0.7435, -0.6486, 0.7098, -0.7061, 0.7435, -0.6486, 0.7098, -0.6486, 0.7098, -0.7061, 0.6389, -0.6486, 0.6389, -0.5912, 0.6052, -0.6486, 0.6389, -0.5912, 0.6052, -0.5912, 0.6052, -0.6486, 0.6738, -0.5912, 0.6389, -0.5912, 0.6741, -0.6486, 0.6741, -0.6486, 0.6389, -0.5912, 0.6389, -0.6486, 0.7098, -0.5912, 0.6738, -0.5912, 0.7098, -0.6486, 0.7098, -0.6486, 0.6738, -0.5912, 0.6741, -0.6486, 0.7435, -0.5912, 0.7098, -0.5912, 0.7435, -0.6486, 0.7435, -0.6486, 0.7098, -0.5912, 0.7098, -0.6486, 0.6052, -0.5912, 0.6389, -0.5912, 0.6389, -0.5624, 0.6738, -0.5912, 0.6736, -0.5624, 0.6389, -0.5912, 0.6389, -0.5912, 0.6736, -0.5624, 0.6389, -0.5624, 0.6738, -0.5912, 0.7098, -0.5912, 0.6736, -0.5624, 0.7098, -0.5912, 0.7098, -0.5624, 0.6736, -0.5624, 0.7098, -0.5912, 0.7435, -0.5912, 0.7098, -0.5624, 0.6389, -0.5624, 0.6389, -0.5912, 0.6052, -0.5912, 0.6738, -0.5912, 0.6389, -0.5912, 0.6736, -0.5624, 0.6389, -0.5624, 0.6736, -0.5624, 0.6389, -0.5912, 0.7098, -0.5624, 0.7098, -0.5912, 0.6736, -0.5624, 0.6736, -0.5624, 0.7098, -0.5912, 0.6738, -0.5912, 0.7098, -0.5624, 0.7435, -0.5912, 0.7098, -0.5912, 0.6389, -0.6486, 0.6052, -0.6486, 0.6389, -0.5912, 0.6389, -0.5912, 0.6052, -0.6486, 0.6052, -0.5912, 0.6738, -0.5912, 0.6712, -0.6486, 0.6389, -0.5912, 0.6712, -0.6486, 0.6389, -0.6486, 0.6389, -0.5912, 0.6738, -0.5912, 0.6736, -0.6486, 0.6712, -0.6486, 0.6738, -0.5912, 0.6758, -0.6486, 0.6736, -0.6486, 0.7098, -0.5912, 0.7098, -0.6486, 0.6738, -0.5912, 0.7098, -0.6486, 0.6758, -0.6486, 0.6738, -0.5912, 0.7098, -0.6486, 0.7098, -0.5912, 0.7435, -0.6486, 0.7435, -0.6486, 0.7098, -0.5912, 0.7435, -0.5912, 0.6389, -0.6486, 0.6389, -0.7061, 0.6052, -0.6486, 0.6389, -0.7061, 0.6052, -0.7061, 0.6052, -0.6486, 0.6712, -0.6486, 0.67, -0.7061, 0.6389, -0.6486, 0.67, -0.7061, 0.6389, -0.7061, 0.6389, -0.6486, 0.6736, -0.706, 0.67, -0.7061, 0.6736, -0.6486, 0.6736, -0.6486, 0.67, -0.7061, 0.6712, -0.6486, 0.6758, -0.6486, 0.6767, -0.7061, 0.6736, -0.6486, 0.6767, -0.7061, 0.6736, -0.706, 0.6736, -0.6486, 0.7098, -0.7061, 0.6767, -0.7061, 0.7098, -0.6486, 0.7098, -0.6486, 0.6767, -0.7061, 0.6758, -0.6486, 0.7435, -0.7061, 0.7098, -0.7061, 0.7435, -0.6486, 0.7098, -0.7061, 0.7098, -0.6486, 0.7435, -0.6486, 0.6052, -0.7061, 0.6389, -0.7061, 0.6389, -0.7349, 0.67, -0.7061, 0.6693, -0.7348, 0.6389, -0.7061, 0.6389, -0.7061, 0.6693, -0.7348, 0.6389, -0.7349, 0.6736, -0.7349, 0.6693, -0.7348, 0.6736, -0.706, 0.67, -0.7061, 0.6736, -0.706, 0.6693, -0.7348, 0.6736, -0.7349, 0.6736, -0.706, 0.6775, -0.7349, 0.6736, -0.706, 0.6767, -0.7061, 0.6775, -0.7349, 0.6767, -0.7061, 0.7098, -0.7061, 0.6775, -0.7349, 0.7098, -0.7061, 0.7098, -0.7349, 0.6775, -0.7349, 0.7098, -0.7061, 0.7435, -0.7061, 0.7098, -0.7349, 0.6687, -0.7437, 0.6693, -0.7348, 0.6735, -0.7437, 0.6693, -0.7348, 0.6736, -0.7349, 0.6735, -0.7437, 0.6687, -0.7437, 0.6735, -0.7437, 0.6693, -0.7348, 0.6736, -0.7349, 0.6693, -0.7348, 0.6735, -0.7437, 0.6736, -0.7349, 0.6775, -0.7349, 0.6735, -0.7437, 0.6775, -0.7349, 0.6783, -0.7437, 0.6735, -0.7437, 0.6736, -0.7349, 0.6735, -0.7437, 0.6775, -0.7349, 0.6775, -0.7349, 0.6735, -0.7437, 0.6783, -0.7437, 0.6683, -0.7533, 0.6687, -0.7437, 0.6736, -0.7533, 0.6687, -0.7437, 0.6735, -0.7437, 0.6736, -0.7533, 0.6683, -0.7533, 0.6736, -0.7533, 0.6687, -0.7437, 0.6735, -0.7437, 0.6687, -0.7437, 0.6736, -0.7533, 0.678, -0.7533, 0.6736, -0.7533, 0.6783, -0.7437, 0.6735, -0.7437, 0.6783, -0.7437, 0.6736, -0.7533, 0.678, -0.7533, 0.6783, -0.7437, 0.6736, -0.7533, 0.6783, -0.7437, 0.6735, -0.7437, 0.6736, -0.7533, 0.6736, -0.7533, 0.6736, -0.7625, 0.6683, -0.7533, 0.6683, -0.7533, 0.6736, -0.7625, 0.6682, -0.7625, 0.6736, -0.7625, 0.6736, -0.7533, 0.6682, -0.7625, 0.6736, -0.7533, 0.6683, -0.7533, 0.6682, -0.7625, 0.678, -0.7625, 0.6736, -0.7625, 0.678, -0.7533, 0.6736, -0.7533, 0.678, -0.7533, 0.6736, -0.7625, 0.678, -0.7533, 0.6736, -0.7533, 0.678, -0.7625, 0.6736, -0.7533, 0.6736, -0.7625, 0.678, -0.7625])
me_fe_starter3_sp1_gmdl.use_remesh_fix_poles = True
me_fe_starter3_sp1_gmdl.use_remesh_preserve_attributes = False
me_fe_starter3_sp1_gmdl.update()
arm_armature = bpy.data.armatures.new('Armature')  # bones are not reproduced

# ---- objects
ob_fe_starter3_sp1_0_860706_0x0 = bpy.data.objects.new('FE_starter3_Sp1 0,860706 0x0', me_fe_starter3_sp1_gmdl_001)
ob_armature = bpy.data.objects.new('Armature', arm_armature)
ob_0x0775854b_1_252322_0x_0_362037 = bpy.data.objects.new('0x0775854B 1,252322 0x 0.362037', me_0x0775854b_gmdl)
ob_fe_rivers2_sp_0_687288_0x1 = bpy.data.objects.new('FE_rivers2_Sp 0,687288 0x1', me_fe_rivers2_sp_gmdl_002)
ob_fe_rivers2_sp_0_798516_0x_0_766936 = bpy.data.objects.new('FE_rivers2_Sp 0,798516 0x 0.766936', me_fe_rivers2_sp_gmdl_001)
ob_fe_starter3_mp_0_740818_0x_0_794 = bpy.data.objects.new('FE_starter3_Mp 0,740818 0x 0.794', me_fe_starter3_mp_gmdl)
ob_fe_starter3_mp_0_798516_0x_0_898175 = bpy.data.objects.new('FE_starter3_Mp 0,798516 0x 0.898175', me_fe_starter3_mp_gmdl_001)
ob_fe_starter3_mp_0x_0_9 = bpy.data.objects.new('FE_starter3_Mp 0x 0.9', me_fe_starter3_mp_gmdl_002)
ob_fe_starter3_sp1_0_860707_0x_0_3 = bpy.data.objects.new('FE_starter3_Sp1 0,860707 0x 0.3', me_fe_starter3_sp1_gmdl)

# ---- transforms, parenting, visibility, modifiers, constraints
ob_fe_starter3_sp1_0_860706_0x0.parent = ob_armature
ob_fe_starter3_sp1_0_860706_0x0.location = (0.0, 0.0, 0.0)
_vg = ob_fe_starter3_sp1_0_860706_0x0.vertex_groups.new(name='Bone')
for _i, _w in zip([0, 1, 2, 3, 4, 5, 6, 7, 8, 9, 10, 11, 12, 13, 14, 15, 16, 17, 18, 19, 20, 21, 22, 23, 24, 25, 26, 27, 28, 29, 30, 31, 32, 33, 34, 35, 36, 37, 38, 39, 40, 41, 42, 43, 44, 45, 46, 47, 48, 49, 50, 51, 52, 53, 54, 55, 56, 57, 58, 59, 60, 61, 62, 63, 64, 65, 66, 67, 68, 69, 70, 71, 72, 73, 74], [0.0, 0.22, 0.291, 0.0, 0.0, 0.0, 0.0, 6.116e-13, 0.3501, 0.291, 0.0315, 0.09, 0.03, 0.0315, 0.09, 0.0, 0.003332, 0.0, 0.0, 0.004, 0.003961, 0.0, 0.00396, 0.00396, 0.0, 0.003337, 0.0, 0.0, 0.0, 0.00396, 0.0, 0.0, 0.004, 0.0315, 0.09, 0.01, 0.0, 0.0, 0.01, 0.009998, 0.03151, 0.009998, 0.09, 0.22, 0.291, 0.0, 0.0, 0.0, 0.0, 0.2515, 0.0, 0.291, 8.272e-10, 0.0, 0.0, 0.0, 0.0, 0.0, 0.000122, 1.0, 1.0, 1.0, 1.0, 1.0, 1.0, 1.0, 1.0, 1.0, 1.0, 1.0, 1.0, 1.0, 1.0, 1.0, 1.0]): _vg.add([_i], _w, 'REPLACE')
_vg = ob_fe_starter3_sp1_0_860706_0x0.vertex_groups.new(name='Bone.001')
for _i, _w in zip([0, 3, 5, 6, 7, 52, 53, 54, 55, 56, 57, 58], [0.5, 1.0, 1.0, 1.0, 0.5, 0.5, 1.0, 1.0, 1.0, 1.0, 0.4998, 0.9999]): _vg.add([_i], _w, 'REPLACE')
_vg = ob_fe_starter3_sp1_0_860706_0x0.vertex_groups.new(name='Bone.002')
for _i, _w in zip([0, 1, 2, 4, 7, 8, 9, 10, 11, 12, 13, 14, 35, 38, 39, 41, 43, 44, 45, 46, 47, 48, 49, 50, 51, 52, 57], [0.5, 0.78, 0.65, 1.0, 0.5, 0.6499, 0.65, 0.0, 0.0, 0.0, 0.0, 0.0, 0.0, 0.0, 0.0, 0.0, 0.78, 0.65, 1.0, 1.0, 1.0, 1.0, 0.7485, 1.0, 0.65, 0.5, 0.5002]): _vg.add([_i], _w, 'REPLACE')
_vg = ob_fe_starter3_sp1_0_860706_0x0.vertex_groups.new(name='Bone.003')
for _i, _w in zip([2, 9, 10, 11, 12, 13, 14, 15, 16, 17, 18, 19, 20, 21, 22, 23, 24, 25, 26, 27, 28, 29, 30, 31, 32, 33, 34, 35, 36, 37, 38, 39, 40, 41, 42, 44, 51], [0.05899, 0.05899, 0.8685, 0.7395, 0.97, 0.8685, 0.7382, 0.06, 0.6998, 0.0, 0.1, 0.6, 0.0, 3.637e-10, 0.0, 0.0, 0.06, 0.6993, 0.0, 0.0, 0.0, 0.0, 0.09954, 0.0, 0.6, 0.8685, 0.7395, 0.99, 0.0, 1.0, 0.99, 0.99, 0.8685, 0.99, 0.7382, 0.059, 0.05899]): _vg.add([_i], _w, 'REPLACE')
_vg = ob_fe_starter3_sp1_0_860706_0x0.vertex_groups.new(name='Bone.004')
for _i, _w in zip([10, 11, 13, 14, 15, 16, 17, 18, 19, 20, 21, 22, 23, 24, 25, 26, 27, 28, 29, 30, 31, 32, 33, 34, 35, 36, 37, 38, 39, 40, 41, 42], [0.1, 0.1705, 0.1, 0.1718, 0.94, 0.2969, 1.0, 0.9, 0.396, 0.396, 4.53e-06, 0.396, 0.396, 0.94, 0.2973, 1.132e-06, 1.0, 1.132e-06, 0.396, 0.9005, 1.0, 0.396, 0.1, 0.1705, 0.0, 1.0, 0.0, 0.0, 0.0, 0.1, 0.0, 0.1718]): _vg.add([_i], _w, 'REPLACE')
_vg = ob_fe_starter3_sp1_0_860706_0x0.vertex_groups.new(name='Bone.005')
for _i, _w in zip([20, 21, 22, 23, 26, 28, 29], [0.6, 1.0, 0.6, 0.6, 1.0, 1.0, 0.6]): _vg.add([_i], _w, 'REPLACE')
_m = ob_fe_starter3_sp1_0_860706_0x0.modifiers.new('Armature', 'ARMATURE')
_m.object = ob_armature
ob_armature.location = (0.0, 0.0, 0.0)
ob_0x0775854b_1_252322_0x_0_362037.location = (0.0, 0.0, 0.0)
_vg = ob_0x0775854b_1_252322_0x_0_362037.vertex_groups.new(name='bone-0')
_vg = ob_0x0775854b_1_252322_0x_0_362037.vertex_groups.new(name='bone-1')
_vg = ob_0x0775854b_1_252322_0x_0_362037.vertex_groups.new(name='bone-2')
_vg = ob_0x0775854b_1_252322_0x_0_362037.vertex_groups.new(name='bone-3')
_vg = ob_0x0775854b_1_252322_0x_0_362037.vertex_groups.new(name='bone-4')
_vg = ob_0x0775854b_1_252322_0x_0_362037.vertex_groups.new(name='bone-5')
_vg = ob_0x0775854b_1_252322_0x_0_362037.vertex_groups.new(name='bone-6')
_vg = ob_0x0775854b_1_252322_0x_0_362037.vertex_groups.new(name='bone-7')
_vg = ob_0x0775854b_1_252322_0x_0_362037.vertex_groups.new(name='bone-8')
_vg = ob_0x0775854b_1_252322_0x_0_362037.vertex_groups.new(name='bone-9')
_vg = ob_0x0775854b_1_252322_0x_0_362037.vertex_groups.new(name='bone-10')
_vg = ob_0x0775854b_1_252322_0x_0_362037.vertex_groups.new(name='bone-11')
_vg = ob_0x0775854b_1_252322_0x_0_362037.vertex_groups.new(name='bone-12')
_vg = ob_0x0775854b_1_252322_0x_0_362037.vertex_groups.new(name='bone-13')
_vg = ob_0x0775854b_1_252322_0x_0_362037.vertex_groups.new(name='bone-14')
_vg = ob_0x0775854b_1_252322_0x_0_362037.vertex_groups.new(name='bone-15')
_vg = ob_0x0775854b_1_252322_0x_0_362037.vertex_groups.new(name='bone-16')
_vg = ob_0x0775854b_1_252322_0x_0_362037.vertex_groups.new(name='bone-17')
_vg = ob_0x0775854b_1_252322_0x_0_362037.vertex_groups.new(name='bone-18')
_vg = ob_0x0775854b_1_252322_0x_0_362037.vertex_groups.new(name='bone-19')
_vg = ob_0x0775854b_1_252322_0x_0_362037.vertex_groups.new(name='bone-20')
_vg = ob_0x0775854b_1_252322_0x_0_362037.vertex_groups.new(name='bone-21')
_vg = ob_0x0775854b_1_252322_0x_0_362037.vertex_groups.new(name='bone-22')
_vg = ob_0x0775854b_1_252322_0x_0_362037.vertex_groups.new(name='bone-23')
ob_fe_rivers2_sp_0_687288_0x1.location = (0.0, 0.0, 0.0)
_vg = ob_fe_rivers2_sp_0_687288_0x1.vertex_groups.new(name='bone-0')
_vg = ob_fe_rivers2_sp_0_687288_0x1.vertex_groups.new(name='bone-1')
_vg = ob_fe_rivers2_sp_0_687288_0x1.vertex_groups.new(name='bone-2')
_vg = ob_fe_rivers2_sp_0_687288_0x1.vertex_groups.new(name='bone-3')
_vg = ob_fe_rivers2_sp_0_687288_0x1.vertex_groups.new(name='bone-4')
_vg = ob_fe_rivers2_sp_0_687288_0x1.vertex_groups.new(name='bone-5')
_vg = ob_fe_rivers2_sp_0_687288_0x1.vertex_groups.new(name='bone-6')
_vg = ob_fe_rivers2_sp_0_687288_0x1.vertex_groups.new(name='bone-7')
_vg = ob_fe_rivers2_sp_0_687288_0x1.vertex_groups.new(name='bone-8')
_vg = ob_fe_rivers2_sp_0_687288_0x1.vertex_groups.new(name='bone-9')
_vg = ob_fe_rivers2_sp_0_687288_0x1.vertex_groups.new(name='bone-10')
_vg = ob_fe_rivers2_sp_0_687288_0x1.vertex_groups.new(name='bone-11')
_vg = ob_fe_rivers2_sp_0_687288_0x1.vertex_groups.new(name='bone-12')
_vg = ob_fe_rivers2_sp_0_687288_0x1.vertex_groups.new(name='bone-13')
_vg = ob_fe_rivers2_sp_0_687288_0x1.vertex_groups.new(name='bone-14')
_vg = ob_fe_rivers2_sp_0_687288_0x1.vertex_groups.new(name='bone-15')
_vg = ob_fe_rivers2_sp_0_687288_0x1.vertex_groups.new(name='bone-16')
_vg = ob_fe_rivers2_sp_0_687288_0x1.vertex_groups.new(name='bone-17')
_vg = ob_fe_rivers2_sp_0_687288_0x1.vertex_groups.new(name='bone-18')
_vg = ob_fe_rivers2_sp_0_687288_0x1.vertex_groups.new(name='bone-19')
_vg = ob_fe_rivers2_sp_0_687288_0x1.vertex_groups.new(name='bone-20')
ob_fe_rivers2_sp_0_798516_0x_0_766936.location = (0.0, 0.0, 0.0)
_vg = ob_fe_rivers2_sp_0_798516_0x_0_766936.vertex_groups.new(name='bone-0')
_vg = ob_fe_rivers2_sp_0_798516_0x_0_766936.vertex_groups.new(name='bone-1')
_vg = ob_fe_rivers2_sp_0_798516_0x_0_766936.vertex_groups.new(name='bone-2')
_vg = ob_fe_rivers2_sp_0_798516_0x_0_766936.vertex_groups.new(name='bone-3')
_vg = ob_fe_rivers2_sp_0_798516_0x_0_766936.vertex_groups.new(name='bone-4')
_vg = ob_fe_rivers2_sp_0_798516_0x_0_766936.vertex_groups.new(name='bone-5')
_vg = ob_fe_rivers2_sp_0_798516_0x_0_766936.vertex_groups.new(name='bone-6')
_vg = ob_fe_rivers2_sp_0_798516_0x_0_766936.vertex_groups.new(name='bone-7')
_vg = ob_fe_rivers2_sp_0_798516_0x_0_766936.vertex_groups.new(name='bone-8')
_vg = ob_fe_rivers2_sp_0_798516_0x_0_766936.vertex_groups.new(name='bone-9')
_vg = ob_fe_rivers2_sp_0_798516_0x_0_766936.vertex_groups.new(name='bone-10')
_vg = ob_fe_rivers2_sp_0_798516_0x_0_766936.vertex_groups.new(name='bone-11')
_vg = ob_fe_rivers2_sp_0_798516_0x_0_766936.vertex_groups.new(name='bone-12')
_vg = ob_fe_rivers2_sp_0_798516_0x_0_766936.vertex_groups.new(name='bone-13')
_vg = ob_fe_rivers2_sp_0_798516_0x_0_766936.vertex_groups.new(name='bone-14')
_vg = ob_fe_rivers2_sp_0_798516_0x_0_766936.vertex_groups.new(name='bone-15')
_vg = ob_fe_rivers2_sp_0_798516_0x_0_766936.vertex_groups.new(name='bone-16')
_vg = ob_fe_rivers2_sp_0_798516_0x_0_766936.vertex_groups.new(name='bone-17')
_vg = ob_fe_rivers2_sp_0_798516_0x_0_766936.vertex_groups.new(name='bone-18')
_vg = ob_fe_rivers2_sp_0_798516_0x_0_766936.vertex_groups.new(name='bone-19')
_vg = ob_fe_rivers2_sp_0_798516_0x_0_766936.vertex_groups.new(name='bone-20')
ob_fe_starter3_mp_0_740818_0x_0_794.location = (0.0, 0.0, 0.0)
_vg = ob_fe_starter3_mp_0_740818_0x_0_794.vertex_groups.new(name='bone-0')
_vg = ob_fe_starter3_mp_0_740818_0x_0_794.vertex_groups.new(name='bone-1')
_vg = ob_fe_starter3_mp_0_740818_0x_0_794.vertex_groups.new(name='bone-2')
_vg = ob_fe_starter3_mp_0_740818_0x_0_794.vertex_groups.new(name='bone-3')
_vg = ob_fe_starter3_mp_0_740818_0x_0_794.vertex_groups.new(name='bone-4')
_vg = ob_fe_starter3_mp_0_740818_0x_0_794.vertex_groups.new(name='bone-5')
_vg = ob_fe_starter3_mp_0_740818_0x_0_794.vertex_groups.new(name='bone-6')
_vg = ob_fe_starter3_mp_0_740818_0x_0_794.vertex_groups.new(name='bone-7')
_vg = ob_fe_starter3_mp_0_740818_0x_0_794.vertex_groups.new(name='bone-8')
_vg = ob_fe_starter3_mp_0_740818_0x_0_794.vertex_groups.new(name='bone-9')
_vg = ob_fe_starter3_mp_0_740818_0x_0_794.vertex_groups.new(name='bone-10')
_vg = ob_fe_starter3_mp_0_740818_0x_0_794.vertex_groups.new(name='bone-11')
_vg = ob_fe_starter3_mp_0_740818_0x_0_794.vertex_groups.new(name='bone-12')
_vg = ob_fe_starter3_mp_0_740818_0x_0_794.vertex_groups.new(name='bone-13')
_vg = ob_fe_starter3_mp_0_740818_0x_0_794.vertex_groups.new(name='bone-14')
_vg = ob_fe_starter3_mp_0_740818_0x_0_794.vertex_groups.new(name='bone-15')
_vg = ob_fe_starter3_mp_0_740818_0x_0_794.vertex_groups.new(name='bone-16')
_vg = ob_fe_starter3_mp_0_740818_0x_0_794.vertex_groups.new(name='bone-17')
_vg = ob_fe_starter3_mp_0_740818_0x_0_794.vertex_groups.new(name='bone-18')
_vg = ob_fe_starter3_mp_0_740818_0x_0_794.vertex_groups.new(name='bone-19')
_vg = ob_fe_starter3_mp_0_740818_0x_0_794.vertex_groups.new(name='bone-20')
_vg = ob_fe_starter3_mp_0_740818_0x_0_794.vertex_groups.new(name='bone-21')
_vg = ob_fe_starter3_mp_0_740818_0x_0_794.vertex_groups.new(name='bone-22')
_vg = ob_fe_starter3_mp_0_740818_0x_0_794.vertex_groups.new(name='bone-23')
ob_fe_starter3_mp_0_798516_0x_0_898175.location = (0.0, 0.0, 0.0)
_vg = ob_fe_starter3_mp_0_798516_0x_0_898175.vertex_groups.new(name='bone-0')
_vg = ob_fe_starter3_mp_0_798516_0x_0_898175.vertex_groups.new(name='bone-1')
_vg = ob_fe_starter3_mp_0_798516_0x_0_898175.vertex_groups.new(name='bone-2')
_vg = ob_fe_starter3_mp_0_798516_0x_0_898175.vertex_groups.new(name='bone-3')
_vg = ob_fe_starter3_mp_0_798516_0x_0_898175.vertex_groups.new(name='bone-4')
_vg = ob_fe_starter3_mp_0_798516_0x_0_898175.vertex_groups.new(name='bone-5')
_vg = ob_fe_starter3_mp_0_798516_0x_0_898175.vertex_groups.new(name='bone-6')
_vg = ob_fe_starter3_mp_0_798516_0x_0_898175.vertex_groups.new(name='bone-7')
_vg = ob_fe_starter3_mp_0_798516_0x_0_898175.vertex_groups.new(name='bone-8')
_vg = ob_fe_starter3_mp_0_798516_0x_0_898175.vertex_groups.new(name='bone-9')
_vg = ob_fe_starter3_mp_0_798516_0x_0_898175.vertex_groups.new(name='bone-10')
_vg = ob_fe_starter3_mp_0_798516_0x_0_898175.vertex_groups.new(name='bone-11')
_vg = ob_fe_starter3_mp_0_798516_0x_0_898175.vertex_groups.new(name='bone-12')
_vg = ob_fe_starter3_mp_0_798516_0x_0_898175.vertex_groups.new(name='bone-13')
_vg = ob_fe_starter3_mp_0_798516_0x_0_898175.vertex_groups.new(name='bone-14')
_vg = ob_fe_starter3_mp_0_798516_0x_0_898175.vertex_groups.new(name='bone-15')
_vg = ob_fe_starter3_mp_0_798516_0x_0_898175.vertex_groups.new(name='bone-16')
_vg = ob_fe_starter3_mp_0_798516_0x_0_898175.vertex_groups.new(name='bone-17')
_vg = ob_fe_starter3_mp_0_798516_0x_0_898175.vertex_groups.new(name='bone-18')
_vg = ob_fe_starter3_mp_0_798516_0x_0_898175.vertex_groups.new(name='bone-19')
_vg = ob_fe_starter3_mp_0_798516_0x_0_898175.vertex_groups.new(name='bone-20')
_vg = ob_fe_starter3_mp_0_798516_0x_0_898175.vertex_groups.new(name='bone-21')
_vg = ob_fe_starter3_mp_0_798516_0x_0_898175.vertex_groups.new(name='bone-22')
_vg = ob_fe_starter3_mp_0_798516_0x_0_898175.vertex_groups.new(name='bone-23')
ob_fe_starter3_mp_0x_0_9.location = (0.0, 0.0, 0.0)
_vg = ob_fe_starter3_mp_0x_0_9.vertex_groups.new(name='bone-0')
_vg = ob_fe_starter3_mp_0x_0_9.vertex_groups.new(name='bone-1')
_vg = ob_fe_starter3_mp_0x_0_9.vertex_groups.new(name='bone-2')
_vg = ob_fe_starter3_mp_0x_0_9.vertex_groups.new(name='bone-3')
_vg = ob_fe_starter3_mp_0x_0_9.vertex_groups.new(name='bone-4')
_vg = ob_fe_starter3_mp_0x_0_9.vertex_groups.new(name='bone-5')
_vg = ob_fe_starter3_mp_0x_0_9.vertex_groups.new(name='bone-6')
_vg = ob_fe_starter3_mp_0x_0_9.vertex_groups.new(name='bone-7')
_vg = ob_fe_starter3_mp_0x_0_9.vertex_groups.new(name='bone-8')
_vg = ob_fe_starter3_mp_0x_0_9.vertex_groups.new(name='bone-9')
_vg = ob_fe_starter3_mp_0x_0_9.vertex_groups.new(name='bone-10')
_vg = ob_fe_starter3_mp_0x_0_9.vertex_groups.new(name='bone-11')
_vg = ob_fe_starter3_mp_0x_0_9.vertex_groups.new(name='bone-12')
_vg = ob_fe_starter3_mp_0x_0_9.vertex_groups.new(name='bone-13')
_vg = ob_fe_starter3_mp_0x_0_9.vertex_groups.new(name='bone-14')
_vg = ob_fe_starter3_mp_0x_0_9.vertex_groups.new(name='bone-15')
_vg = ob_fe_starter3_mp_0x_0_9.vertex_groups.new(name='bone-16')
_vg = ob_fe_starter3_mp_0x_0_9.vertex_groups.new(name='bone-17')
_vg = ob_fe_starter3_mp_0x_0_9.vertex_groups.new(name='bone-18')
_vg = ob_fe_starter3_mp_0x_0_9.vertex_groups.new(name='bone-19')
_vg = ob_fe_starter3_mp_0x_0_9.vertex_groups.new(name='bone-20')
_vg = ob_fe_starter3_mp_0x_0_9.vertex_groups.new(name='bone-21')
_vg = ob_fe_starter3_mp_0x_0_9.vertex_groups.new(name='bone-22')
_vg = ob_fe_starter3_mp_0x_0_9.vertex_groups.new(name='bone-23')
ob_fe_starter3_sp1_0_860707_0x_0_3.location = (0.0, 0.0, 0.0)
_vg = ob_fe_starter3_sp1_0_860707_0x_0_3.vertex_groups.new(name='bone-0')
_vg = ob_fe_starter3_sp1_0_860707_0x_0_3.vertex_groups.new(name='bone-1')
_vg = ob_fe_starter3_sp1_0_860707_0x_0_3.vertex_groups.new(name='bone-2')
_vg = ob_fe_starter3_sp1_0_860707_0x_0_3.vertex_groups.new(name='bone-3')
_vg = ob_fe_starter3_sp1_0_860707_0x_0_3.vertex_groups.new(name='bone-4')
_vg = ob_fe_starter3_sp1_0_860707_0x_0_3.vertex_groups.new(name='bone-5')
_vg = ob_fe_starter3_sp1_0_860707_0x_0_3.vertex_groups.new(name='bone-6')
_vg = ob_fe_starter3_sp1_0_860707_0x_0_3.vertex_groups.new(name='bone-7')
_vg = ob_fe_starter3_sp1_0_860707_0x_0_3.vertex_groups.new(name='bone-8')
_vg = ob_fe_starter3_sp1_0_860707_0x_0_3.vertex_groups.new(name='bone-9')
_vg = ob_fe_starter3_sp1_0_860707_0x_0_3.vertex_groups.new(name='bone-10')
_vg = ob_fe_starter3_sp1_0_860707_0x_0_3.vertex_groups.new(name='bone-11')
_vg = ob_fe_starter3_sp1_0_860707_0x_0_3.vertex_groups.new(name='bone-12')
_vg = ob_fe_starter3_sp1_0_860707_0x_0_3.vertex_groups.new(name='bone-13')
_vg = ob_fe_starter3_sp1_0_860707_0x_0_3.vertex_groups.new(name='bone-14')
_vg = ob_fe_starter3_sp1_0_860707_0x_0_3.vertex_groups.new(name='bone-15')
_vg = ob_fe_starter3_sp1_0_860707_0x_0_3.vertex_groups.new(name='bone-16')
_vg = ob_fe_starter3_sp1_0_860707_0x_0_3.vertex_groups.new(name='bone-17')
_vg = ob_fe_starter3_sp1_0_860707_0x_0_3.vertex_groups.new(name='bone-18')
_vg = ob_fe_starter3_sp1_0_860707_0x_0_3.vertex_groups.new(name='bone-19')
_vg = ob_fe_starter3_sp1_0_860707_0x_0_3.vertex_groups.new(name='bone-20')

# ---- collection membership
scene.collection.objects.link(ob_fe_starter3_sp1_0_860706_0x0)
scene.collection.objects.link(ob_armature)
col_collection_1.objects.link(ob_0x0775854b_1_252322_0x_0_362037)
col_collection_1.objects.link(ob_fe_rivers2_sp_0_687288_0x1)
col_collection_1.objects.link(ob_fe_rivers2_sp_0_798516_0x_0_766936)
col_collection_1.objects.link(ob_fe_starter3_mp_0_740818_0x_0_794)
col_collection_1.objects.link(ob_fe_starter3_mp_0_798516_0x_0_898175)
col_collection_1.objects.link(ob_fe_starter3_mp_0x_0_9)
col_collection_1.objects.link(ob_fe_starter3_sp1_0_860707_0x_0_3)

# ---- scene / render settings (as saved in the file)
scene.frame_start = 1; scene.frame_end = 250; scene.frame_set(9)
scene.render.engine = 'BLENDER_EEVEE_NEXT'
scene.cycles.sampling_pattern = 'TABULATED_SOBOL'
scene.cycles.use_light_tree = False
scene.view_settings.view_transform = 'Filmic'
bpy.context.view_layer.update()

# ---- added for rendering (the .blend has no active camera and no usable light): camera, sun
cam_auto = bpy.data.cameras.new('AutoCamera')
cam_auto.lens = 50.0
cam_auto.sensor_width = 36.0
cam_auto.clip_end = 1000.0
ob_auto_camera = bpy.data.objects.new('AutoCamera', cam_auto)
scene.collection.objects.link(ob_auto_camera)
ob_auto_camera.location = (3.67695, -5.56086, 3.31825)
ob_auto_camera.rotation_euler = (1.09748, -7.21219e-08, 0.694738)
scene.camera = ob_auto_camera
light_auto_sun = bpy.data.lights.new('AutoSun', 'SUN')
light_auto_sun.energy = 3.0
light_auto_sun.angle = 0.0523599
ob_auto_sun = bpy.data.objects.new('AutoSun', light_auto_sun)
scene.collection.objects.link(ob_auto_sun)
ob_auto_sun.rotation_euler = (0.872665, 0.174533, 0.523599)
bpy.context.view_layer.update()
